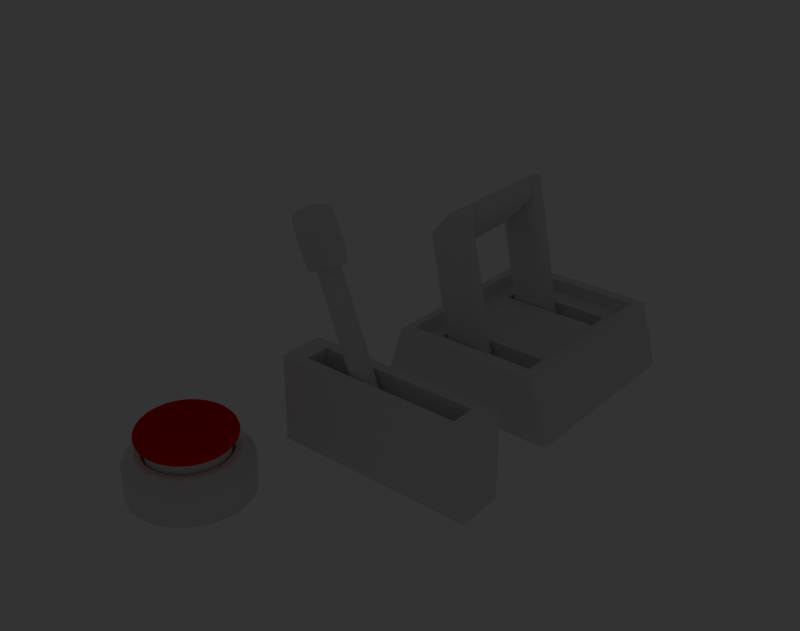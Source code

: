 # Source: Button_Lewers.blend  (saved by Blender 2.72.0; exported with 4.5.12 LTS)
import bpy
from mathutils import Matrix  # noqa: F401  (used for matrix-valued properties, if any)

bpy.ops.wm.read_factory_settings(use_empty=True)
scene = bpy.context.scene
scene.name = 'Scene'

# ---- collections
col_collection_1 = bpy.data.collections.new('Collection 1'); scene.collection.children.link(col_collection_1)

# ---- materials (node trees are filled in below, after node groups)
mat_material_001 = bpy.data.materials.new('Material.001')
mat_material_001.alpha_threshold = 0.0
mat_material_001.diffuse_color = (0.8, 0.09252, 0.1209, 1.0)
mat_material_001.roughness = 0.5
mat_material_001.line_color = (0.0, 0.0, 0.0, 1.0)
mat_material_002 = bpy.data.materials.new('Material.002')
mat_material_002.alpha_threshold = 0.0
mat_material_002.roughness = 0.5
mat_material_002.line_color = (0.0, 0.0, 0.0, 1.0)

# ---- material node trees
mat_material_001.use_nodes = True; mat_material_001.node_tree.nodes.clear()
_N = mat_material_001.node_tree.nodes; _L = mat_material_001.node_tree.links
n0 = _N.new('ShaderNodeOutputMaterial'); n0.name = 'Material Output'; n0.location = (300, 300)
n1 = _N.new('ShaderNodeEmission'); n1.name = 'Emission'; n1.location = (110, 300)
n1.inputs[0].default_value = (1.0, 0.1232, 0.1148, 1.0)
n1.inputs[1].default_value = 2.0
_L.new(n1.outputs[0], n0.inputs[0])
n0.is_active_output = True
mat_material_002.use_nodes = True; mat_material_002.node_tree.nodes.clear()
_N = mat_material_002.node_tree.nodes; _L = mat_material_002.node_tree.links
n0 = _N.new('ShaderNodeOutputMaterial'); n0.name = 'Material Output'; n0.location = (300, 300)
n1 = _N.new('ShaderNodeMixShader'); n1.name = 'Mix Shader'; n1.location = (110, 300)
n1.inputs[0].default_value = 1.0
n2 = _N.new('ShaderNodeBsdfGlass'); n2.name = 'Glass BSDF'; n2.location = (-90, 300)
n2.distribution = 'BECKMANN'
n2.inputs[0].default_value = (1.0, 0.005764, 0.0, 1.0)
n2.inputs[2].default_value = 1.45
n3 = _N.new('ShaderNodeBsdfTranslucent'); n3.name = 'Translucent BSDF'; n3.location = (-80, 300)
n3.inputs[0].default_value = (1.0, 0.0, 0.0, 1.0)
_L.new(n1.outputs[0], n0.inputs[0])
_L.new(n2.outputs[0], n1.inputs[1])
_L.new(n3.outputs[0], n1.inputs[2])
n0.is_active_output = True

# ---- world
world_world = bpy.data.worlds.new('World'); scene.world = world_world
world_world.color = (0.0331, 0.0331, 0.0331)
world_world.use_sun_shadow = False
world_world.sun_shadow_jitter_overblur = 0.0
world_world.cycles.sampling_method = 'MANUAL'
world_world.cycles.sample_map_resolution = 256

# ---- meshes
me_cube_007 = bpy.data.meshes.new('Cube.007')
me_cube_007.from_pydata([(0.7666, 1.161, 1.401), (-0.7666, 1.161, 0.9155), (0.7666, 1.161, 1.0), (-0.7666, 1.161, 0.515), (0.7666, 10.15, 1.401), (-0.7666, 10.15, 0.9155), (0.7666, 10.15, 1.0), (-0.7666, 10.15, 0.515), (0.7146, 1.08, 1.33), (-0.6956, 1.08, 0.8635), (0.6956, 1.08, 1.052), (-0.7146, 1.08, 0.5859), (0.7053, 10.24, 1.317), (-0.683, 10.24, 0.8542), (0.683, 10.24, 1.061), (-0.7053, 10.24, 0.5986), (0.7666, 1.161, 1.17), (-0.7666, 1.161, 0.6847), (0.7666, 10.15, 1.17), (-0.7666, 10.15, 0.6847), (-0.6786, 1.08, 0.6847), (0.6786, 1.08, 1.17), (0.6629, 10.24, 1.17), (-0.6629, 10.24, 0.6847), (0.7666, 9.965, 1.401), (-0.7666, 9.965, 0.9155), (0.7666, 9.965, 1.0), (-0.7666, 9.965, 0.515), (-0.7666, 9.965, 0.6847), (0.7666, 9.965, 1.17), (0.7666, 1.279, 1.401), (-0.7666, 1.279, 0.9155), (0.7666, 1.279, 1.0), (-0.7666, 1.279, 0.515), (0.7666, 1.279, 1.17), (-0.7666, 1.279, 0.6847), (0.7666, 1.161, 1.284), (-0.7666, 1.161, 0.7992), (0.7666, 10.15, 1.284), (-0.7666, 10.15, 0.7992), (-0.687, 1.08, 0.7734), (0.6965, 1.08, 1.249), (0.684, 10.24, 1.243), (-0.6729, 10.24, 0.7688), (-0.7666, 9.965, 0.7992), (0.7666, 9.965, 1.284), (-0.7666, 1.279, 0.7992), (0.7666, 1.279, 1.284), (0.0, 1.161, 1.158), (0.0, 1.161, 0.7575), (0.0, 10.15, 1.158), (0.0, 10.15, 0.7575), (-0.009492, 1.08, 0.819), (0.009492, 1.08, 1.097), (0.01118, 10.24, 1.086), (-0.01118, 10.24, 0.8299), (0.0, 9.965, 0.6732), (0.0, 9.965, 1.27), (0.0, 1.279, 0.6732), (0.0, 1.279, 1.27), (-0.3833, 1.161, 1.037), (-0.3833, 1.161, 0.6362), (-0.3833, 10.15, 1.037), (-0.3833, 10.15, 0.6362), (-0.362, 1.08, 0.7024), (-0.3431, 1.08, 0.98), (-0.3359, 10.24, 0.9699), (-0.3583, 10.24, 0.7142), (-0.3833, 9.965, 0.5409), (-0.3833, 9.965, 1.148), (-0.3833, 1.279, 0.5409), (-0.3833, 1.279, 1.148)], [], [(65, 60, 1, 9), (70, 61, 3, 33), (41, 36, 0, 8), (46, 37, 1, 31), (69, 62, 5, 25), (45, 38, 4, 24), (67, 63, 7, 15), (43, 39, 5, 13), (61, 64, 11, 3), (37, 40, 9, 1), (62, 66, 13, 5), (38, 42, 12, 4), (10, 2, 16, 21), (33, 3, 17, 35), (26, 6, 18, 29), (15, 7, 19, 23), (3, 11, 20, 17), (6, 14, 22, 18), (63, 68, 27, 7), (39, 44, 25, 5), (71, 69, 25, 31), (47, 45, 24, 30), (7, 27, 28, 19), (32, 26, 29, 34), (68, 70, 33, 27), (44, 46, 31, 25), (27, 33, 35, 28), (60, 71, 31, 1), (36, 47, 30, 0), (2, 32, 34, 16), (21, 16, 36, 41), (35, 17, 37, 46), (29, 18, 38, 45), (23, 19, 39, 43), (17, 20, 40, 37), (18, 22, 42, 38), (19, 28, 44, 39), (34, 29, 45, 47), (28, 35, 46, 44), (16, 34, 47, 36), (8, 0, 48, 53), (32, 2, 49, 58), (24, 4, 50, 57), (14, 6, 51, 55), (2, 10, 52, 49), (4, 12, 54, 50), (6, 26, 56, 51), (30, 24, 57, 59), (26, 32, 58, 56), (0, 30, 59, 48), (53, 48, 60, 65), (58, 49, 61, 70), (57, 50, 62, 69), (55, 51, 63, 67), (49, 52, 64, 61), (50, 54, 66, 62), (51, 56, 68, 63), (59, 57, 69, 71), (56, 58, 70, 68), (48, 59, 71, 60)])
me_cube_007.polygons.foreach_set('use_smooth', [True] * 60)
me_cube_007.use_remesh_preserve_volume = False
me_cube_007.use_remesh_preserve_attributes = False
me_cube_007.use_mirror_vertex_groups = False
me_cube_007.update()
me_cube_006 = bpy.data.meshes.new('Cube.006')
me_cube_006.from_pydata([(-1.0, -1.0, -1.0), (-1.0, 1.0, -1.0), (1.0, 1.0, -1.0), (1.0, -1.0, -1.0), (-1.0, -1.0, 1.0), (-1.0, 1.0, 1.0), (1.0, 1.0, 1.0), (1.0, -1.0, 1.0), (-1.146, -1.146, 1.035), (-1.146, 1.146, 1.035), (1.146, 1.146, 1.035), (1.146, -1.146, 1.035), (-1.146, -1.146, 0.4888), (-1.146, 1.146, 0.4888), (1.146, 1.146, 0.4888), (1.146, -1.146, 0.4888), (-1.146, -1.146, 0.496), (-1.146, 1.146, 0.496), (1.146, 1.146, 0.496), (1.146, -1.146, 0.496), (-1.146, -1.146, 1.03), (-1.146, 1.146, 1.03), (1.146, 1.146, 1.03), (1.146, -1.146, 1.03), (-0.873, 1.146, 1.035), (-0.873, -1.146, 1.035), (-0.873, 1.146, 0.4888), (-0.873, -1.146, 0.4888), (-0.873, 1.146, 0.496), (-0.873, -1.146, 0.496), (-0.873, 1.146, 1.03), (-0.873, -1.146, 1.03), (0.9006, 1.146, 1.035), (0.9006, -1.146, 0.4888), (0.9006, -1.146, 0.496), (0.9006, -1.146, 1.03), (0.9006, -1.146, 1.035), (0.9006, 1.146, 0.4888), (0.9006, 1.146, 0.496), (0.9006, 1.146, 1.03), (-1.146, 0.0, 1.035), (1.146, 0.0, 1.035), (-1.146, 0.0, 0.4888), (1.146, 0.0, 0.4888), (-1.146, 0.0, 0.496), (1.146, 0.0, 0.496), (-1.146, 0.0, 1.03), (1.146, 0.0, 1.03), (-0.8454, 0.0, 1.092), (-0.873, 0.0, 0.4888), (0.9006, 0.0, 0.4888), (0.9282, 0.0, 1.092), (-1.326, -1.325, 0.7631), (-1.326, 1.325, 0.7631), (1.325, 1.325, 0.7631), (1.325, -1.325, 0.7631), (-1.01, 1.325, 0.7631), (-1.01, -1.325, 0.7631), (1.041, 1.325, 0.7631), (1.041, -1.325, 0.7631), (-1.326, 0.0, 0.7631), (1.325, 0.0, 0.7631), (-1.0, 1.0, -1.0), (1.0, 1.0, -1.0), (1.0, -1.0, -1.0), (-1.0, -1.0, -1.0)], [], [(65, 62, 1, 0), (62, 63, 2, 1), (63, 64, 3, 2), (64, 65, 0, 3), (0, 1, 2, 3), (7, 6, 5, 4), (48, 24, 9, 40), (44, 17, 13, 42), (38, 18, 14, 37), (45, 19, 15, 43), (29, 16, 12, 27), (50, 43, 15, 33), (60, 53, 17, 44), (58, 54, 18, 38), (61, 55, 19, 45), (57, 52, 16, 29), (40, 9, 21, 46), (32, 10, 22, 39), (41, 11, 23, 47), (25, 8, 20, 31), (51, 32, 24, 48), (17, 28, 26, 13), (34, 29, 27, 33), (42, 49, 27, 12), (53, 56, 28, 17), (59, 57, 29, 34), (9, 24, 30, 21), (36, 25, 31, 35), (28, 38, 37, 26), (49, 50, 33, 27), (56, 58, 38, 28), (24, 32, 39, 30), (41, 10, 32, 51), (19, 34, 33, 15), (55, 59, 34, 19), (11, 36, 35, 23), (25, 48, 40, 8), (16, 44, 42, 12), (18, 45, 43, 14), (37, 14, 43, 50), (52, 60, 44, 16), (54, 61, 45, 18), (8, 40, 46, 20), (10, 41, 47, 22), (36, 51, 48, 25), (13, 26, 49, 42), (26, 37, 50, 49), (11, 41, 51, 36), (46, 21, 53, 60), (39, 22, 54, 58), (47, 23, 55, 61), (31, 20, 52, 57), (21, 30, 56, 53), (35, 31, 57, 59), (30, 39, 58, 56), (23, 35, 59, 55), (20, 46, 60, 52), (22, 47, 61, 54)])
me_cube_006.polygons.foreach_set('use_smooth', [True] * 58)
me_cube_006.use_remesh_preserve_volume = False
me_cube_006.use_remesh_preserve_attributes = False
me_cube_006.use_mirror_vertex_groups = False
me_cube_006.update()
me_sphere_002 = bpy.data.meshes.new('Sphere.002')
me_sphere_002.from_pydata([(0.2688, -0.2688, 0.03255), (-0.3801, 7.48e-08, 0.03255), (0.1454, -0.3511, 0.03255), (0.3801, 3.575e-08, 0.03255), (-0.316, -0.2112, 0.03255), (2.076e-07, -0.3801, 0.03255), (0.3728, 0.07415, 0.03255), (-0.3728, 0.07415, 0.03255), (-0.2688, 0.2688, 0.03255), (0.1454, 0.3511, 0.03255), (0.3728, -0.07415, 0.03255), (0.316, -0.2112, 0.03255), (-0.3511, -0.1454, 0.03255), (-0.3728, -0.07415, 0.03255), (0.3511, 0.1454, 0.03255), (2.962e-07, 0.3801, 0.03255), (-0.316, 0.2112, 0.03255), (0.316, 0.2112, 0.03255), (-0.2112, -0.316, 0.03255), (-0.1454, -0.3511, 0.03255), (0.2688, 0.2688, 0.03255), (-0.07415, 0.3728, 0.03255), (-0.2688, -0.2688, 0.03255), (-0.3511, 0.1454, 0.03255), (0.3511, -0.1454, 0.03255), (0.2112, 0.316, 0.03255), (0.07415, 0.3728, 0.03255), (-0.07415, -0.3728, 0.03255), (0.2112, -0.316, 0.03255), (-0.1454, 0.3511, 0.03255), (-0.2112, 0.316, 0.03255), (0.07415, -0.3728, 0.03255)], [], [(15, 26, 9, 25, 20, 17, 14, 6, 3, 10, 24, 11, 0, 28, 2, 31, 5, 27, 19, 18, 22, 4, 12, 13, 1, 7, 23, 16, 8, 30, 29, 21)])
me_sphere_002.materials.append(mat_material_001)
me_sphere_002.use_remesh_preserve_volume = False
me_sphere_002.use_remesh_preserve_attributes = False
me_sphere_002.use_mirror_vertex_groups = False
me_sphere_002.update()
me_sphere_001 = bpy.data.meshes.new('Sphere.001')
me_sphere_001.from_pydata([(-0.06694, 0.1616, 0.2953), (-0.03413, 0.08239, 0.305), (-0.2112, 0.316, 0.04556), (-0.2346, 0.3511, 0.07475), (-0.2491, 0.3728, 0.1064), (-0.254, 0.3801, 0.1394), (-0.2491, 0.3728, 0.1723), (-0.2346, 0.3511, 0.204), (-0.2112, 0.316, 0.2332), (-0.1796, 0.2688, 0.2587), (-0.1411, 0.2112, 0.2797), (-0.09719, 0.1454, 0.2953), (-0.04954, 0.07415, 0.305), (-0.2986, 0.2986, 0.07475), (-0.317, 0.317, 0.1064), (-0.3232, 0.3232, 0.1394), (-0.317, 0.317, 0.1723), (-0.2986, 0.2986, 0.204), (-0.2688, 0.2688, 0.2332), (-0.2286, 0.2286, 0.2587), (-0.1796, 0.1796, 0.2797), (-0.1237, 0.1237, 0.2953), (-0.06306, 0.06306, 0.305), (-0.316, 0.2112, 0.04556), (-0.3511, 0.2346, 0.07475), (-0.3728, 0.2491, 0.1064), (-0.3801, 0.254, 0.1394), (-0.3728, 0.2491, 0.1723), (-0.3511, 0.2346, 0.204), (-0.316, 0.2112, 0.2332), (-0.2688, 0.1796, 0.2587), (-0.2112, 0.1411, 0.2797), (-0.1454, 0.09719, 0.2953), (-0.07415, 0.04955, 0.305), (-0.3511, 0.1454, 0.04556), (-0.3902, 0.1616, 0.07475), (-0.4142, 0.1716, 0.1064), (-0.4223, 0.1749, 0.1394), (-0.4142, 0.1716, 0.1723), (-0.3902, 0.1616, 0.204), (-0.3511, 0.1454, 0.2332), (-0.2986, 0.1237, 0.2587), (-0.2346, 0.09719, 0.2797), (-0.1616, 0.06694, 0.2953), (-0.08239, 0.03413, 0.305), (-0.4142, 0.08239, 0.07475), (-0.4397, 0.08746, 0.1064), (-0.4483, 0.08918, 0.1394), (-0.4397, 0.08746, 0.1723), (-0.4142, 0.08239, 0.204), (-0.3728, 0.07415, 0.2332), (-0.317, 0.06306, 0.2587), (-0.2491, 0.04954, 0.2797), (-0.1716, 0.03413, 0.2953), (-0.08746, 0.0174, 0.305), (-0.4223, 7.48e-08, 0.07475), (-0.4483, 7.48e-08, 0.1064), (-0.4571, 7.48e-08, 0.1394), (-0.4483, 7.48e-08, 0.1723), (-0.4223, 7.48e-08, 0.204), (-0.3801, 7.48e-08, 0.2332), (-0.3232, 7.48e-08, 0.2587), (-0.254, 7.48e-08, 0.2797), (-0.1749, 7.48e-08, 0.2953), (-0.08918, 7.48e-08, 0.305), (-0.09719, 0.2346, 0.2797), (-0.1237, 0.2986, 0.2587), (-0.1454, 0.3511, 0.2332), (-0.1616, 0.3902, 0.204), (-0.1716, 0.4142, 0.1723), (-0.1749, 0.4223, 0.1394), (-0.1716, 0.4142, 0.1064), (-0.1616, 0.3902, 0.07475), (-0.1454, 0.3511, 0.04556), (-0.0174, 0.08747, 0.305), (-0.03413, 0.1716, 0.2953), (-0.04954, 0.2491, 0.2797), (-0.06306, 0.317, 0.2587), (-0.07415, 0.3728, 0.2332), (-0.08239, 0.4142, 0.204), (-0.08746, 0.4397, 0.1723), (-0.08918, 0.4483, 0.1394), (-0.08746, 0.4397, 0.1064), (-0.08239, 0.4142, 0.07475), (-0.07415, 0.3728, 0.04556), (2.928e-07, 0.08918, 0.305), (2.894e-07, 0.1749, 0.2953), (2.86e-07, 0.254, 0.2797), (2.894e-07, 0.3232, 0.2587), (2.962e-07, 0.3801, 0.2332), (2.689e-07, 0.4223, 0.204), (3.234e-07, 0.4483, 0.1723), (3.166e-07, 0.4571, 0.1394), (3.234e-07, 0.4483, 0.1064), (2.485e-07, 0.4223, 0.07475), (2.962e-07, 0.3801, 0.04556), (0.0174, 0.08747, 0.305), (0.03413, 0.1716, 0.2953), (0.04955, 0.2491, 0.2797), (0.06306, 0.317, 0.2587), (0.07415, 0.3728, 0.2332), (0.08239, 0.4142, 0.204), (0.08747, 0.4397, 0.1723), (0.08918, 0.4483, 0.1394), (0.08747, 0.4397, 0.1064), (0.08239, 0.4142, 0.07475), (0.07415, 0.3728, 0.04556), (0.03413, 0.08239, 0.305), (0.06694, 0.1616, 0.2953), (0.09719, 0.2346, 0.2797), (0.1237, 0.2986, 0.2587), (0.1454, 0.3511, 0.2332), (0.1616, 0.3902, 0.204), (0.1716, 0.4142, 0.1723), (0.1749, 0.4223, 0.1394), (0.1716, 0.4142, 0.1064), (0.1616, 0.3902, 0.07475), (0.04955, 0.07415, 0.305), (0.09719, 0.1454, 0.2953), (0.1411, 0.2112, 0.2797), (0.1796, 0.2688, 0.2587), (0.2112, 0.316, 0.2332), (0.2346, 0.3511, 0.204), (0.2491, 0.3728, 0.1723), (0.254, 0.3801, 0.1394), (0.2491, 0.3728, 0.1064), (0.2346, 0.3511, 0.07475), (0.2112, 0.316, 0.04556), (0.06306, 0.06306, 0.305), (0.1237, 0.1237, 0.2953), (0.1796, 0.1796, 0.2797), (0.2286, 0.2286, 0.2587), (0.2688, 0.2688, 0.2332), (0.2986, 0.2986, 0.204), (0.317, 0.317, 0.1723), (0.3232, 0.3232, 0.1394), (0.317, 0.317, 0.1064), (0.2986, 0.2986, 0.07475), (0.2688, 0.2688, 0.04556), (0.07415, 0.04955, 0.305), (0.1454, 0.09719, 0.2953), (0.2112, 0.1411, 0.2797), (0.2688, 0.1796, 0.2587), (0.316, 0.2112, 0.2332), (0.3511, 0.2346, 0.204), (0.3728, 0.2491, 0.1723), (0.3801, 0.254, 0.1394), (0.3728, 0.2491, 0.1064), (0.3511, 0.2346, 0.07475), (0.316, 0.2112, 0.04556), (0.08239, 0.03413, 0.305), (0.1616, 0.06694, 0.2953), (0.2346, 0.09719, 0.2797), (0.2986, 0.1237, 0.2587), (0.3511, 0.1454, 0.2332), (0.3902, 0.1616, 0.204), (0.4142, 0.1716, 0.1723), (0.4223, 0.1749, 0.1394), (0.4142, 0.1716, 0.1064), (0.3902, 0.1616, 0.07475), (0.08747, 0.0174, 0.305), (0.1716, 0.03413, 0.2953), (0.2491, 0.04954, 0.2797), (0.317, 0.06306, 0.2587), (0.3728, 0.07415, 0.2332), (0.4142, 0.08239, 0.204), (0.4397, 0.08746, 0.1723), (0.4483, 0.08918, 0.1394), (0.4397, 0.08746, 0.1064), (0.4142, 0.08239, 0.07475), (0.08918, 7.151e-08, 0.305), (0.1749, 9.365e-08, 0.2953), (0.254, 8.683e-08, 0.2797), (0.3232, 6.299e-08, 0.2587), (0.3801, 3.575e-08, 0.2332), (0.4223, 1.039e-07, 0.204), (0.4483, 3.575e-08, 0.1723), (0.4571, 2.894e-08, 0.1394), (0.4483, 3.575e-08, 0.1064), (0.4223, 1.039e-07, 0.07475), (0.3801, 3.575e-08, 0.04556), (-0.316, -0.2112, 0.04556), (2.076e-07, -0.3801, 0.04556), (0.3728, 0.07415, 0.04556), (0.08747, -0.0174, 0.305), (0.1716, -0.03413, 0.2953), (0.2491, -0.04954, 0.2797), (0.317, -0.06306, 0.2587), (0.3728, -0.07415, 0.2332), (0.4142, -0.08239, 0.204), (0.4397, -0.08746, 0.1723), (0.4483, -0.08918, 0.1394), (0.4397, -0.08746, 0.1064), (0.4142, -0.08239, 0.07475), (0.3511, 0.1454, 0.04556), (-0.3728, 0.07415, 0.04556), (0.08239, -0.03413, 0.305), (0.1616, -0.06694, 0.2953), (0.2346, -0.09719, 0.2797), (0.2986, -0.1237, 0.2587), (0.3511, -0.1454, 0.2332), (0.3902, -0.1616, 0.204), (0.4142, -0.1716, 0.1723), (0.4223, -0.1749, 0.1394), (0.4142, -0.1716, 0.1064), (0.3902, -0.1616, 0.07475), (0.3511, -0.1454, 0.04556), (-0.2688, 0.2688, 0.04556), (0.07415, -0.04954, 0.305), (0.1454, -0.09719, 0.2953), (0.2112, -0.1411, 0.2797), (0.2688, -0.1796, 0.2587), (0.316, -0.2112, 0.2332), (0.3511, -0.2346, 0.204), (0.3728, -0.2491, 0.1723), (0.3801, -0.254, 0.1394), (0.3728, -0.2491, 0.1064), (0.3511, -0.2346, 0.07475), (-0.3801, 7.48e-08, 0.04556), (0.06306, -0.06306, 0.305), (0.1237, -0.1237, 0.2953), (0.1796, -0.1796, 0.2797), (0.2286, -0.2286, 0.2587), (0.2688, -0.2688, 0.2332), (0.2986, -0.2986, 0.204), (0.317, -0.317, 0.1723), (0.3232, -0.3232, 0.1394), (0.317, -0.317, 0.1064), (0.2986, -0.2986, 0.07475), (0.1454, 0.3511, 0.04556), (0.2688, -0.2688, 0.04556), (0.04955, -0.07415, 0.305), (0.09719, -0.1454, 0.2953), (0.1411, -0.2112, 0.2797), (0.1796, -0.2688, 0.2587), (0.2112, -0.316, 0.2332), (0.2346, -0.3511, 0.204), (0.2491, -0.3728, 0.1723), (0.254, -0.3801, 0.1394), (0.2491, -0.3728, 0.1064), (0.2346, -0.3511, 0.07475), (0.2112, -0.316, 0.04556), (0.3728, -0.07415, 0.04556), (0.03413, -0.08239, 0.305), (0.06694, -0.1616, 0.2953), (0.09719, -0.2346, 0.2797), (0.1237, -0.2986, 0.2587), (0.1454, -0.3511, 0.2332), (0.1616, -0.3902, 0.204), (0.1716, -0.4142, 0.1723), (0.1749, -0.4223, 0.1394), (0.1716, -0.4142, 0.1064), (0.1616, -0.3902, 0.07475), (0.1454, -0.3511, 0.04556), (-0.3728, -0.07415, 0.04556), (0.316, -0.2112, 0.04556), (0.0174, -0.08746, 0.305), (0.03413, -0.1716, 0.2953), (0.04955, -0.2491, 0.2797), (0.06306, -0.317, 0.2587), (0.07415, -0.3728, 0.2332), (0.08239, -0.4142, 0.204), (0.08747, -0.4397, 0.1723), (0.08918, -0.4483, 0.1394), (0.08747, -0.4397, 0.1064), (0.08239, -0.4142, 0.07475), (0.07415, -0.3728, 0.04556), (-0.3511, -0.1454, 0.04556), (2.86e-07, -0.08918, 0.305), (2.724e-07, -0.1749, 0.2953), (2.724e-07, -0.254, 0.2797), (2.281e-07, -0.3232, 0.2587), (2.076e-07, -0.3801, 0.2332), (2.894e-07, -0.4223, 0.204), (1.872e-07, -0.4483, 0.1723), (2.076e-07, -0.4571, 0.1394), (1.872e-07, -0.4483, 0.1064), (2.894e-07, -0.4223, 0.07475), (-0.0174, -0.08746, 0.305), (-0.03413, -0.1716, 0.2953), (-0.04954, -0.2491, 0.2797), (-0.06306, -0.317, 0.2587), (-0.07415, -0.3728, 0.2332), (-0.08239, -0.4142, 0.204), (-0.08746, -0.4397, 0.1723), (-0.08918, -0.4483, 0.1394), (-0.08746, -0.4397, 0.1064), (-0.08239, -0.4142, 0.07475), (-0.07415, -0.3728, 0.04556), (-0.03413, -0.08239, 0.305), (-0.06694, -0.1616, 0.2953), (-0.09719, -0.2346, 0.2797), (-0.1237, -0.2986, 0.2587), (-0.1454, -0.3511, 0.2332), (-0.1616, -0.3902, 0.204), (-0.1716, -0.4142, 0.1723), (-0.1749, -0.4223, 0.1394), (-0.1716, -0.4142, 0.1064), (-0.1616, -0.3902, 0.07475), (-0.1454, -0.3511, 0.04556), (-0.04954, -0.07415, 0.305), (-0.09719, -0.1454, 0.2953), (-0.1411, -0.2112, 0.2797), (-0.1796, -0.2688, 0.2587), (-0.2112, -0.316, 0.2332), (-0.2346, -0.3511, 0.204), (-0.2491, -0.3728, 0.1723), (-0.254, -0.3801, 0.1394), (-0.2491, -0.3728, 0.1064), (-0.2346, -0.3511, 0.07475), (-0.2112, -0.316, 0.04556), (-0.06306, -0.06306, 0.305), (-0.1237, -0.1237, 0.2953), (-0.1796, -0.1796, 0.2797), (-0.2286, -0.2286, 0.2587), (-0.2688, -0.2688, 0.2332), (-0.2986, -0.2986, 0.204), (-0.317, -0.317, 0.1723), (-0.3232, -0.3232, 0.1394), (-0.317, -0.317, 0.1064), (-0.2986, -0.2986, 0.07475), (-0.2688, -0.2688, 0.04556), (-0.07415, -0.04954, 0.305), (-0.1454, -0.09719, 0.2953), (-0.2112, -0.1411, 0.2797), (-0.2688, -0.1796, 0.2587), (-0.316, -0.2112, 0.2332), (-0.3511, -0.2346, 0.204), (-0.3728, -0.2491, 0.1723), (-0.3801, -0.254, 0.1394), (-0.3728, -0.2491, 0.1064), (-0.3511, -0.2346, 0.07475), (1.548e-07, 1.781e-08, 0.3082), (-0.08239, -0.03413, 0.305), (-0.1616, -0.06694, 0.2953), (-0.2346, -0.09719, 0.2797), (-0.2986, -0.1237, 0.2587), (-0.3511, -0.1454, 0.2332), (-0.3902, -0.1616, 0.204), (-0.4142, -0.1716, 0.1723), (-0.4223, -0.1749, 0.1394), (-0.4142, -0.1716, 0.1064), (-0.3902, -0.1616, 0.07475), (-0.08746, -0.0174, 0.305), (-0.1716, -0.03413, 0.2953), (-0.2491, -0.04954, 0.2797), (-0.317, -0.06306, 0.2587), (-0.3728, -0.07415, 0.2332), (-0.4142, -0.08239, 0.204), (-0.4397, -0.08746, 0.1723), (-0.4483, -0.08918, 0.1394), (-0.4397, -0.08746, 0.1064), (-0.4142, -0.08239, 0.07475)], [], [(103, 102, 113, 114), (104, 103, 114, 115), (20, 21, 11, 10), (99, 98, 109, 110), (100, 99, 110, 111), (87, 86, 97, 98), (93, 92, 103, 104), (89, 88, 99, 100), (18, 19, 9, 8), (91, 90, 101, 102), (86, 85, 96, 97), (92, 91, 102, 103), (88, 87, 98, 99), (90, 89, 100, 101), (76, 75, 86, 87), (82, 81, 92, 93), (78, 77, 88, 89), (16, 17, 7, 6), (80, 79, 90, 91), (75, 74, 85, 86), (81, 80, 91, 92), (77, 76, 87, 88), (14, 15, 5, 4), (79, 78, 89, 90), (65, 0, 75, 76), (71, 70, 81, 82), (67, 66, 77, 78), (69, 68, 79, 80), (0, 1, 74, 75), (70, 69, 80, 81), (66, 65, 76, 77), (68, 67, 78, 79), (10, 11, 0, 65), (4, 5, 70, 71), (8, 9, 66, 67), (6, 7, 68, 69), (11, 12, 1, 0), (5, 6, 69, 70), (9, 10, 65, 66), (7, 8, 67, 68), (21, 22, 12, 11), (19, 20, 10, 9), (17, 18, 8, 7), (15, 16, 6, 5), (13, 14, 4, 3), (31, 32, 21, 20), (29, 30, 19, 18), (27, 28, 17, 16), (25, 26, 15, 14), (32, 33, 22, 21), (30, 31, 20, 19), (28, 29, 18, 17), (26, 27, 16, 15), (24, 25, 14, 13), (42, 43, 32, 31), (40, 41, 30, 29), (38, 39, 28, 27), (36, 37, 26, 25), (34, 35, 24, 23), (43, 44, 33, 32), (41, 42, 31, 30), (39, 40, 29, 28), (37, 38, 27, 26), (35, 36, 25, 24), (52, 53, 43, 42), (50, 51, 41, 40), (48, 49, 39, 38), (46, 47, 37, 36), (53, 54, 44, 43), (51, 52, 42, 41), (49, 50, 40, 39), (47, 48, 38, 37), (45, 46, 36, 35), (57, 58, 48, 47), (55, 56, 46, 45), (62, 63, 53, 52), (60, 61, 51, 50), (58, 59, 49, 48), (56, 57, 47, 46), (63, 64, 54, 53), (61, 62, 52, 51), (59, 60, 50, 49), (105, 104, 115, 116), (95, 94, 105, 106), (94, 93, 104, 105), (84, 83, 94, 95), (83, 82, 93, 94), (73, 72, 83, 84), (72, 71, 82, 83), (2, 3, 72, 73), (3, 4, 71, 72), (98, 97, 108, 109), (101, 100, 111, 112), (102, 101, 112, 113), (254, 352, 55, 218), (97, 96, 107, 108), (267, 342, 352, 254), (116, 115, 125, 126), (114, 113, 123, 124), (112, 111, 121, 122), (110, 109, 119, 120), (108, 107, 117, 118), (181, 331, 342, 267), (115, 114, 124, 125), (113, 112, 122, 123), (111, 110, 120, 121), (109, 108, 118, 119), (321, 320, 331, 181), (126, 125, 136, 137), (124, 123, 134, 135), (122, 121, 132, 133), (120, 119, 130, 131), (118, 117, 128, 129), (127, 126, 137, 138), (125, 124, 135, 136), (123, 122, 133, 134), (121, 120, 131, 132), (119, 118, 129, 130), (137, 136, 147, 148), (135, 134, 145, 146), (133, 132, 143, 144), (131, 130, 141, 142), (129, 128, 139, 140), (138, 137, 148, 149), (136, 135, 146, 147), (134, 133, 144, 145), (132, 131, 142, 143), (130, 129, 140, 141), (148, 147, 158, 159), (146, 145, 156, 157), (144, 143, 154, 155), (142, 141, 152, 153), (140, 139, 150, 151), (147, 146, 157, 158), (145, 144, 155, 156), (143, 142, 153, 154), (141, 140, 151, 152), (182, 277, 287, 288), (159, 158, 168, 169), (157, 156, 166, 167), (155, 154, 164, 165), (153, 152, 162, 163), (151, 150, 160, 161), (158, 157, 167, 168), (156, 155, 165, 166), (154, 153, 163, 164), (152, 151, 161, 162), (169, 168, 178, 179), (167, 166, 176, 177), (165, 164, 174, 175), (163, 162, 172, 173), (255, 217, 228, 230), (161, 160, 170, 171), (168, 167, 177, 178), (166, 165, 175, 176), (164, 163, 173, 174), (162, 161, 171, 172), (230, 228, 240, 241), (242, 193, 205, 206), (179, 178, 192, 193), (177, 176, 190, 191), (175, 174, 188, 189), (173, 172, 186, 187), (194, 159, 169, 183), (171, 170, 184, 185), (180, 179, 193, 242), (178, 177, 191, 192), (176, 175, 189, 190), (174, 173, 187, 188), (172, 171, 185, 186), (183, 169, 179, 180), (229, 116, 126, 127), (193, 192, 204, 205), (191, 190, 202, 203), (189, 188, 200, 201), (187, 186, 198, 199), (23, 24, 13, 207), (185, 184, 196, 197), (106, 105, 116, 229), (192, 191, 203, 204), (190, 189, 201, 202), (188, 187, 199, 200), (186, 185, 197, 198), (207, 13, 3, 2), (218, 55, 45, 195), (205, 204, 216, 217), (203, 202, 214, 215), (201, 200, 212, 213), (199, 198, 210, 211), (197, 196, 208, 209), (204, 203, 215, 216), (202, 201, 213, 214), (200, 199, 211, 212), (198, 197, 209, 210), (217, 216, 227, 228), (215, 214, 225, 226), (213, 212, 223, 224), (211, 210, 221, 222), (209, 208, 219, 220), (216, 215, 226, 227), (214, 213, 224, 225), (212, 211, 222, 223), (210, 209, 220, 221), (228, 227, 239, 240), (226, 225, 237, 238), (224, 223, 235, 236), (222, 221, 233, 234), (220, 219, 231, 232), (227, 226, 238, 239), (225, 224, 236, 237), (223, 222, 234, 235), (221, 220, 232, 233), (240, 239, 251, 252), (238, 237, 249, 250), (236, 235, 247, 248), (234, 233, 245, 246), (232, 231, 243, 244), (241, 240, 252, 253), (239, 238, 250, 251), (237, 236, 248, 249), (235, 234, 246, 247), (233, 232, 244, 245), (252, 251, 264, 265), (250, 249, 262, 263), (248, 247, 260, 261), (246, 245, 258, 259), (244, 243, 256, 257), (253, 252, 265, 266), (251, 250, 263, 264), (249, 248, 261, 262), (247, 246, 259, 260), (245, 244, 257, 258), (265, 264, 276, 277), (263, 262, 274, 275), (261, 260, 272, 273), (259, 258, 270, 271), (257, 256, 268, 269), (264, 263, 275, 276), (262, 261, 273, 274), (260, 259, 271, 272), (258, 257, 269, 270), (277, 276, 286, 287), (275, 274, 284, 285), (273, 272, 282, 283), (271, 270, 280, 281), (269, 268, 278, 279), (276, 275, 285, 286), (274, 273, 283, 284), (272, 271, 281, 282), (270, 269, 279, 280), (287, 286, 297, 298), (285, 284, 295, 296), (283, 282, 293, 294), (281, 280, 291, 292), (279, 278, 289, 290), (288, 287, 298, 299), (286, 285, 296, 297), (284, 283, 294, 295), (282, 281, 292, 293), (280, 279, 290, 291), (298, 297, 308, 309), (296, 295, 306, 307), (294, 293, 304, 305), (292, 291, 302, 303), (290, 289, 300, 301), (299, 298, 309, 310), (297, 296, 307, 308), (295, 294, 305, 306), (293, 292, 303, 304), (291, 290, 301, 302), (309, 308, 319, 320), (307, 306, 317, 318), (305, 304, 315, 316), (303, 302, 313, 314), (301, 300, 311, 312), (310, 309, 320, 321), (308, 307, 318, 319), (306, 305, 316, 317), (304, 303, 314, 315), (302, 301, 312, 313), (320, 319, 330, 331), (318, 317, 328, 329), (316, 315, 326, 327), (314, 313, 324, 325), (312, 311, 322, 323), (319, 318, 329, 330), (317, 316, 327, 328), (315, 314, 325, 326), (313, 312, 323, 324), (331, 330, 341, 342), (329, 328, 339, 340), (327, 326, 337, 338), (325, 324, 335, 336), (323, 322, 333, 334), (330, 329, 340, 341), (328, 327, 338, 339), (326, 325, 336, 337), (324, 323, 334, 335), (342, 341, 351, 352), (340, 339, 349, 350), (338, 337, 347, 348), (336, 335, 345, 346), (334, 333, 343, 344), (341, 340, 350, 351), (339, 338, 348, 349), (337, 336, 346, 347), (335, 334, 344, 345), (64, 332, 54), (54, 332, 44), (44, 332, 33), (33, 332, 22), (22, 332, 12), (12, 332, 1), (1, 332, 74), (74, 332, 85), (85, 332, 96), (96, 332, 107), (107, 332, 117), (117, 332, 128), (128, 332, 139), (139, 332, 150), (150, 332, 160), (266, 265, 277, 182), (160, 332, 170), (206, 205, 217, 255), (170, 332, 184), (149, 148, 159, 194), (184, 332, 196), (195, 45, 35, 34), (196, 332, 208), (208, 332, 219), (219, 332, 231), (231, 332, 243), (243, 332, 256), (256, 332, 268), (268, 332, 278), (278, 332, 289), (289, 332, 300), (300, 332, 311), (311, 332, 322), (322, 332, 333), (333, 332, 343), (343, 332, 64), (352, 351, 56, 55), (350, 349, 58, 57), (348, 347, 60, 59), (346, 345, 62, 61), (344, 343, 64, 63), (351, 350, 57, 56), (349, 348, 59, 58), (347, 346, 61, 60), (345, 344, 63, 62)])
me_sphere_001.polygons.foreach_set('use_smooth', [True] * 352)
me_sphere_001.materials.append(mat_material_002)
me_sphere_001.use_remesh_preserve_volume = False
me_sphere_001.use_remesh_preserve_attributes = False
me_sphere_001.use_mirror_vertex_groups = False
me_sphere_001.update()
me_sphere = bpy.data.meshes.new('Sphere')
me_sphere.from_pydata([(0.2688, -0.2688, 0.03255), (-0.3801, 7.48e-08, 0.03255), (0.1454, -0.3511, 0.03255), (0.3801, 3.575e-08, 0.03255), (-0.316, -0.2112, 0.03255), (2.076e-07, -0.3801, 0.03255), (0.3728, 0.07415, 0.03255), (-0.3728, 0.07415, 0.03255), (-0.2688, 0.2688, 0.03255), (0.1454, 0.3511, 0.03255), (0.3728, -0.07415, 0.03255), (0.316, -0.2112, 0.03255), (-0.3511, -0.1454, 0.03255), (-0.3728, -0.07415, 0.03255), (0.3511, 0.1454, 0.03255), (2.962e-07, 0.3801, 0.03255), (-0.316, 0.2112, 0.03255), (0.316, 0.2112, 0.03255), (-0.2112, -0.316, 0.03255), (-0.1454, -0.3511, 0.03255), (0.2688, 0.2688, 0.03255), (-0.07415, 0.3728, 0.03255), (-0.2688, -0.2688, 0.03255), (-0.3511, 0.1454, 0.03255), (0.3511, -0.1454, 0.03255), (0.2112, 0.316, 0.03255), (0.07415, 0.3728, 0.03255), (-0.07415, -0.3728, 0.03255), (0.2112, -0.316, 0.03255), (-0.3728, -0.07415, -0.1737), (-0.3511, -0.1454, -0.1737), (-0.316, -0.2112, -0.1737), (-0.2688, -0.2688, -0.1737), (-0.2112, -0.316, -0.1737), (-0.1454, -0.3511, -0.1737), (-0.07415, -0.3728, -0.1737), (2.076e-07, -0.3801, -0.1737), (0.07415, -0.3728, -0.1737), (0.1454, -0.3511, -0.1737), (0.2112, -0.316, -0.1737), (0.2688, -0.2688, -0.1737), (0.316, -0.2112, -0.1737), (0.3511, -0.1454, -0.1737), (0.3728, -0.07415, -0.1737), (0.3801, 3.575e-08, -0.1737), (0.3728, 0.07415, -0.1737), (0.3511, 0.1454, -0.1737), (0.316, 0.2112, -0.1737), (0.2688, 0.2688, -0.1737), (-0.1454, 0.3511, 0.03255), (0.2112, 0.316, -0.1737), (0.1454, 0.3511, -0.1737), (0.07415, 0.3728, -0.1737), (2.962e-07, 0.3801, -0.1737), (-0.2112, 0.316, 0.03255), (-0.07415, 0.3728, -0.1737), (-0.1454, 0.3511, -0.1737), (-0.2112, 0.316, -0.1737), (-0.2688, 0.2688, -0.1737), (0.07415, -0.3728, 0.03255), (-0.316, 0.2112, -0.1737), (-0.3511, 0.1454, -0.1737), (-0.3728, 0.07415, -0.1737), (-0.3801, 7.48e-08, -0.1737), (0.07415, -0.3728, -0.1711), (-0.2112, 0.316, -0.1711), (-0.1454, 0.3511, -0.1711), (0.2112, -0.316, -0.1711), (-0.07415, -0.3728, -0.1711), (0.07415, 0.3728, -0.1711), (0.2112, 0.316, -0.1711), (0.3511, -0.1454, -0.1711), (-0.3511, 0.1454, -0.1711), (-0.2688, -0.2688, -0.1711), (-0.07415, 0.3728, -0.1711), (0.2688, 0.2688, -0.1711), (-0.1454, -0.3511, -0.1711), (-0.2112, -0.316, -0.1711), (0.316, 0.2112, -0.1711), (-0.316, 0.2112, -0.1711), (2.962e-07, 0.3801, -0.1711), (0.3511, 0.1454, -0.1711), (-0.3728, -0.07415, -0.1711), (-0.3511, -0.1454, -0.1711), (0.316, -0.2112, -0.1711), (0.3728, -0.07415, -0.1711), (0.1454, 0.3511, -0.1711), (-0.2688, 0.2688, -0.1711), (-0.3728, 0.07415, -0.1711), (0.3728, 0.07415, -0.1711), (2.076e-07, -0.3801, -0.1711), (-0.316, -0.2112, -0.1711), (0.3801, 3.575e-08, -0.1711), (0.1454, -0.3511, -0.1711), (-0.3801, 7.48e-08, -0.1711), (0.2688, -0.2688, -0.1711), (0.07415, -0.3728, -0.1444), (-0.2112, 0.316, -0.1444), (-0.1454, 0.3511, -0.1444), (0.2112, -0.316, -0.1444), (-0.07415, -0.3728, -0.1444), (0.07415, 0.3728, -0.1444), (0.2112, 0.316, -0.1444), (0.3511, -0.1454, -0.1444), (-0.3511, 0.1454, -0.1444), (-0.2688, -0.2688, -0.1444), (-0.07415, 0.3728, -0.1444), (0.2688, 0.2688, -0.1444), (-0.1454, -0.3511, -0.1444), (-0.2112, -0.316, -0.1444), (0.316, 0.2112, -0.1444), (-0.316, 0.2112, -0.1444), (2.962e-07, 0.3801, -0.1444), (0.3511, 0.1454, -0.1444), (-0.3728, -0.07415, -0.1444), (-0.3511, -0.1454, -0.1444), (0.316, -0.2112, -0.1444), (0.3728, -0.07415, -0.1444), (0.1454, 0.3511, -0.1444), (-0.2688, 0.2688, -0.1444), (-0.3728, 0.07415, -0.1444), (0.3728, 0.07415, -0.1444), (2.076e-07, -0.3801, -0.1444), (-0.316, -0.2112, -0.1444), (0.3801, 3.575e-08, -0.1444), (0.1454, -0.3511, -0.1444), (-0.3801, 7.48e-08, -0.1444), (0.2688, -0.2688, -0.1444)], [], [(73, 91, 31, 32), (79, 87, 58, 60), (69, 86, 51, 52), (89, 92, 44, 45), (87, 65, 57, 58), (65, 66, 56, 57), (92, 85, 43, 44), (90, 68, 35, 36), (95, 67, 39, 40), (76, 77, 33, 34), (68, 76, 34, 35), (85, 71, 42, 43), (88, 72, 61, 62), (75, 78, 47, 48), (67, 93, 38, 39), (71, 84, 41, 42), (93, 64, 37, 38), (77, 73, 32, 33), (72, 79, 60, 61), (78, 81, 46, 47), (80, 69, 52, 53), (84, 95, 40, 41), (82, 94, 63, 29), (83, 82, 29, 30), (91, 83, 30, 31), (94, 88, 62, 63), (81, 89, 45, 46), (64, 90, 36, 37), (86, 70, 50, 51), (70, 75, 48, 50), (66, 74, 55, 56), (74, 80, 53, 55), (30, 29, 63, 62, 61, 60, 58, 57, 56, 55, 53, 52, 51, 50, 48, 47, 46, 45, 44, 43, 42, 41, 40, 39, 38, 37, 36, 35, 34, 33, 32, 31), (105, 123, 91, 73), (111, 119, 87, 79), (101, 118, 86, 69), (121, 124, 92, 89), (119, 97, 65, 87), (97, 98, 66, 65), (124, 117, 85, 92), (122, 100, 68, 90), (127, 99, 67, 95), (108, 109, 77, 76), (100, 108, 76, 68), (117, 103, 71, 85), (120, 104, 72, 88), (107, 110, 78, 75), (99, 125, 93, 67), (103, 116, 84, 71), (125, 96, 64, 93), (109, 105, 73, 77), (104, 111, 79, 72), (110, 113, 81, 78), (112, 101, 69, 80), (116, 127, 95, 84), (114, 126, 94, 82), (115, 114, 82, 83), (123, 115, 83, 91), (126, 120, 88, 94), (113, 121, 89, 81), (96, 122, 90, 64), (118, 102, 70, 86), (102, 107, 75, 70), (98, 106, 74, 66), (106, 112, 80, 74), (22, 4, 123, 105), (16, 8, 119, 111), (26, 9, 118, 101), (6, 3, 124, 121), (8, 54, 97, 119), (54, 49, 98, 97), (3, 10, 117, 124), (5, 27, 100, 122), (0, 28, 99, 127), (19, 18, 109, 108), (27, 19, 108, 100), (10, 24, 103, 117), (7, 23, 104, 120), (20, 17, 110, 107), (28, 2, 125, 99), (24, 11, 116, 103), (2, 59, 96, 125), (18, 22, 105, 109), (23, 16, 111, 104), (17, 14, 113, 110), (15, 26, 101, 112), (11, 0, 127, 116), (13, 1, 126, 114), (12, 13, 114, 115), (4, 12, 115, 123), (1, 7, 120, 126), (14, 6, 121, 113), (59, 5, 122, 96), (9, 25, 102, 118), (25, 20, 107, 102), (49, 21, 106, 98), (21, 15, 112, 106)])
me_sphere.polygons.foreach_set('use_smooth', [True] * 97)
me_sphere.use_remesh_preserve_volume = False
me_sphere.use_remesh_preserve_attributes = False
me_sphere.use_mirror_vertex_groups = False
me_sphere.update()
me_cylinder = bpy.data.meshes.new('Cylinder')
me_cylinder.from_pydata([(0.0, 1.0, -1.0), (0.0, 1.0, 1.0), (0.1951, 0.9808, -1.0), (0.1951, 0.9808, 1.0), (0.3827, 0.9239, -1.0), (0.3827, 0.9239, 1.0), (0.5556, 0.8315, -1.0), (0.5556, 0.8315, 1.0), (0.7071, 0.7071, -1.0), (0.7071, 0.7071, 1.0), (0.8315, 0.5556, -1.0), (0.8315, 0.5556, 1.0), (0.9239, 0.3827, -1.0), (0.9239, 0.3827, 1.0), (0.9808, 0.1951, -1.0), (0.9808, 0.1951, 1.0), (1.0, 7.55e-08, -1.0), (1.0, 7.55e-08, 1.0), (0.9808, -0.1951, -1.0), (0.9808, -0.1951, 1.0), (0.9239, -0.3827, -1.0), (0.9239, -0.3827, 1.0), (0.8315, -0.5556, -1.0), (0.8315, -0.5556, 1.0), (0.7071, -0.7071, -1.0), (0.7071, -0.7071, 1.0), (0.5556, -0.8315, -1.0), (0.5556, -0.8315, 1.0), (0.3827, -0.9239, -1.0), (0.3827, -0.9239, 1.0), (0.1951, -0.9808, -1.0), (0.1951, -0.9808, 1.0), (-3.258e-07, -1.0, -1.0), (-3.258e-07, -1.0, 1.0), (-0.1951, -0.9808, -1.0), (-0.1951, -0.9808, 1.0), (-0.3827, -0.9239, -1.0), (-0.3827, -0.9239, 1.0), (-0.5556, -0.8315, -1.0), (-0.5556, -0.8315, 1.0), (-0.7071, -0.7071, -1.0), (-0.7071, -0.7071, 1.0), (-0.8315, -0.5556, -1.0), (-0.8315, -0.5556, 1.0), (-0.9239, -0.3827, -1.0), (-0.9239, -0.3827, 1.0), (-0.9808, -0.1951, -1.0), (-0.9808, -0.1951, 1.0), (-1.0, 9.656e-07, -1.0), (-1.0, 9.656e-07, 1.0), (-0.9808, 0.1951, -1.0), (-0.9808, 0.1951, 1.0), (-0.9239, 0.3827, -1.0), (-0.9239, 0.3827, 1.0), (-0.8315, 0.5556, -1.0), (-0.8315, 0.5556, 1.0), (-0.7071, 0.7071, -1.0), (-0.7071, 0.7071, 1.0), (-0.5556, 0.8315, -1.0), (-0.5556, 0.8315, 1.0), (-0.3827, 0.9239, -1.0), (-0.3827, 0.9239, 1.0), (-0.1951, 0.9808, -1.0), (-0.1951, 0.9808, 1.0), (0.0, 1.0, -1.0), (0.1951, 0.9808, -1.0), (0.3827, 0.9239, -1.0), (0.5556, 0.8315, -1.0), (0.7071, 0.7071, -1.0), (0.8315, 0.5556, -1.0), (0.9239, 0.3827, -1.0), (0.9808, 0.1951, -1.0), (1.0, 7.55e-08, -1.0), (0.9808, -0.1951, -1.0), (0.9239, -0.3827, -1.0), (0.8315, -0.5556, -1.0), (0.7071, -0.7071, -1.0), (0.5556, -0.8315, -1.0), (0.3827, -0.9239, -1.0), (0.1951, -0.9808, -1.0), (-3.258e-07, -1.0, -1.0), (-0.1951, -0.9808, -1.0), (-0.3827, -0.9239, -1.0), (-0.5556, -0.8315, -1.0), (-0.7071, -0.7071, -1.0), (-0.8315, -0.5556, -1.0), (-0.9239, -0.3827, -1.0), (-0.9808, -0.1951, -1.0), (-1.0, 9.656e-07, -1.0), (-0.9808, 0.1951, -1.0), (-0.9239, 0.3827, -1.0), (-0.8315, 0.5556, -1.0), (-0.7071, 0.7071, -1.0), (-0.5556, 0.8315, -1.0), (-0.3827, 0.9239, -1.0), (-0.1951, 0.9808, -1.0), (0.0, 1.0, -0.9373), (0.1951, 0.9808, -0.9373), (0.3827, 0.9239, -0.9373), (0.5556, 0.8315, -0.9373), (0.7071, 0.7071, -0.9373), (0.8315, 0.5556, -0.9373), (0.9239, 0.3827, -0.9373), (0.9808, 0.1951, -0.9373), (1.0, 7.55e-08, -0.9373), (0.9808, -0.1951, -0.9373), (0.9239, -0.3827, -0.9373), (0.8315, -0.5556, -0.9373), (0.7071, -0.7071, -0.9373), (0.5556, -0.8315, -0.9373), (0.3827, -0.9239, -0.9373), (0.1951, -0.9808, -0.9373), (-3.258e-07, -1.0, -0.9373), (-0.1951, -0.9808, -0.9373), (-0.3827, -0.9239, -0.9373), (-0.5556, -0.8315, -0.9373), (-0.7071, -0.7071, -0.9373), (-0.8315, -0.5556, -0.9373), (-0.9239, -0.3827, -0.9373), (-0.9808, -0.1951, -0.9373), (-1.0, 9.656e-07, -0.9373), (-0.9808, 0.1951, -0.9373), (-0.9239, 0.3827, -0.9373), (-0.8315, 0.5556, -0.9373), (-0.7071, 0.7071, -0.9373), (-0.5556, 0.8315, -0.9373), (-0.3827, 0.9239, -0.9373), (-0.1951, 0.9808, -0.9373), (0.0, 1.0, 0.9324), (0.1951, 0.9808, 0.9324), (0.3827, 0.9239, 0.9324), (0.5556, 0.8315, 0.9324), (0.7071, 0.7071, 0.9324), (0.8315, 0.5556, 0.9324), (0.9239, 0.3827, 0.9324), (0.9808, 0.1951, 0.9324), (1.0, 7.55e-08, 0.9324), (0.9808, -0.1951, 0.9324), (0.9239, -0.3827, 0.9324), (0.8315, -0.5556, 0.9324), (0.7071, -0.7071, 0.9324), (0.5556, -0.8315, 0.9324), (0.3827, -0.9239, 0.9324), (0.1951, -0.9808, 0.9324), (-3.258e-07, -1.0, 0.9324), (-0.1951, -0.9808, 0.9324), (-0.3827, -0.9239, 0.9324), (-0.5556, -0.8315, 0.9324), (-0.7071, -0.7071, 0.9324), (-0.8315, -0.5556, 0.9324), (-0.9239, -0.3827, 0.9324), (-0.9808, -0.1951, 0.9324), (-1.0, 9.656e-07, 0.9324), (-0.9808, 0.1951, 0.9324), (-0.9239, 0.3827, 0.9324), (-0.8315, 0.5556, 0.9324), (-0.7071, 0.7071, 0.9324), (-0.5556, 0.8315, 0.9324), (-0.3827, 0.9239, 0.9324), (-0.1951, 0.9808, 0.9324), (0.0, 1.0, 0.8707), (0.1951, 0.9808, 0.8707), (0.3827, 0.9239, 0.8707), (0.5556, 0.8315, 0.8707), (0.7071, 0.7071, 0.8707), (0.8315, 0.5556, 0.8707), (0.9239, 0.3827, 0.8707), (0.9808, 0.1951, 0.8707), (1.0, 7.55e-08, 0.8707), (0.9808, -0.1951, 0.8707), (0.9239, -0.3827, 0.8707), (0.8315, -0.5556, 0.8707), (0.7071, -0.7071, 0.8707), (0.5556, -0.8315, 0.8707), (0.3827, -0.9239, 0.8707), (0.1951, -0.9808, 0.8707), (-3.258e-07, -1.0, 0.8707), (-0.1951, -0.9808, 0.8707), (-0.3827, -0.9239, 0.8707), (-0.5556, -0.8315, 0.8707), (-0.7071, -0.7071, 0.8707), (-0.8315, -0.5556, 0.8707), (-0.9239, -0.3827, 0.8707), (-0.9808, -0.1951, 0.8707), (-1.0, 9.656e-07, 0.8707), (-0.9808, 0.1951, 0.8707), (-0.9239, 0.3827, 0.8707), (-0.8315, 0.5556, 0.8707), (-0.7071, 0.7071, 0.8707), (-0.5556, 0.8315, 0.8707), (-0.3827, 0.9239, 0.8707), (-0.1951, 0.9808, 0.8707), (2.551e-08, 0.7852, 1.595), (0.1532, 0.7701, 1.595), (0.3005, 0.7254, 1.595), (0.4362, 0.6529, 1.595), (0.5552, 0.5552, 1.595), (0.6529, 0.4362, 1.595), (0.7254, 0.3005, 1.595), (0.7701, 0.1532, 1.595), (0.7852, 1.205e-07, 1.595), (0.7701, -0.1532, 1.595), (0.7254, -0.3005, 1.595), (0.6529, -0.4362, 1.595), (0.5552, -0.5552, 1.595), (0.4362, -0.6529, 1.595), (0.3005, -0.7254, 1.595), (0.1532, -0.7701, 1.595), (-2.303e-07, -0.7852, 1.595), (-0.1532, -0.7701, 1.595), (-0.3005, -0.7254, 1.595), (-0.4362, -0.6529, 1.595), (-0.5552, -0.5552, 1.595), (-0.6529, -0.4362, 1.595), (-0.7254, -0.3005, 1.595), (-0.7701, -0.1532, 1.595), (-0.7852, 8.194e-07, 1.595), (-0.7701, 0.1532, 1.595), (-0.7254, 0.3005, 1.595), (-0.6529, 0.4362, 1.595), (-0.5552, 0.5552, 1.595), (-0.4362, 0.6529, 1.595), (-0.3005, 0.7254, 1.595), (-0.1532, 0.7701, 1.595), (-0.1371, 0.689, 1.595), (-0.2688, 0.649, 1.595), (-0.3903, 0.5841, 1.595), (-0.4967, 0.4967, 1.595), (-0.5841, 0.3903, 1.595), (-0.649, 0.2688, 1.595), (-0.689, 0.1371, 1.595), (-0.7025, 7.635e-07, 1.595), (-0.689, -0.1371, 1.595), (-0.649, -0.2688, 1.595), (-0.5841, -0.3903, 1.595), (-0.4967, -0.4967, 1.595), (-0.3903, -0.5841, 1.595), (-0.2688, -0.649, 1.595), (-0.1371, -0.689, 1.595), (-1.968e-07, -0.7025, 1.595), (0.1371, -0.689, 1.595), (0.2688, -0.649, 1.595), (0.3903, -0.5841, 1.595), (0.4967, -0.4967, 1.595), (0.5841, -0.3903, 1.595), (0.649, -0.2688, 1.595), (0.689, -0.1371, 1.595), (0.7025, 1.382e-07, 1.595), (0.689, 0.1371, 1.595), (0.649, 0.2688, 1.595), (0.5841, 0.3903, 1.595), (0.4967, 0.4967, 1.595), (0.3903, 0.5841, 1.595), (0.2688, 0.649, 1.595), (0.1371, 0.689, 1.595), (3.207e-08, 0.7025, 1.595), (2.424e-08, 0.7959, 1.565), (-0.1553, 0.7806, 1.565), (-0.6618, -0.4422, 1.565), (-0.5628, -0.5628, 1.565), (0.7353, -0.3046, 1.565), (0.7806, -0.1553, 1.565), (-0.7959, 8.267e-07, 1.565), (-0.7806, -0.1553, 1.565), (0.3046, 0.7353, 1.565), (0.1553, 0.7806, 1.565), (0.4422, -0.6618, 1.565), (0.5628, -0.5628, 1.565), (-0.6618, 0.4422, 1.565), (-0.7353, 0.3046, 1.565), (0.6618, 0.4422, 1.565), (0.5628, 0.5628, 1.565), (-2.351e-07, -0.7959, 1.565), (0.1553, -0.7806, 1.565), (-0.3046, 0.7353, 1.565), (-0.4422, 0.6618, 1.565), (-0.4422, -0.6618, 1.565), (-0.3046, -0.7353, 1.565), (0.7959, 1.183e-07, 1.565), (0.7806, 0.1553, 1.565), (-0.7353, -0.3046, 1.565), (0.6618, -0.4422, 1.565), (-0.7806, 0.1553, 1.565), (0.4422, 0.6618, 1.565), (0.3046, -0.7353, 1.565), (-0.5628, 0.5628, 1.565), (-0.1553, -0.7806, 1.565), (0.7353, 0.3046, 1.565), (-0.1371, 0.689, 0.4929), (-0.2688, 0.649, 0.4929), (-0.3903, 0.5841, 0.4929), (-0.4967, 0.4967, 0.4929), (-0.5841, 0.3903, 0.4929), (-0.649, 0.2688, 0.4929), (-0.689, 0.1371, 0.4929), (-0.7025, 7.635e-07, 0.4929), (-0.689, -0.1371, 0.4929), (-0.649, -0.2688, 0.4929), (-0.5841, -0.3903, 0.4929), (-0.4967, -0.4967, 0.4929), (-0.3903, -0.5841, 0.4929), (-0.2688, -0.649, 0.4929), (-0.1371, -0.689, 0.4929), (-1.968e-07, -0.7025, 0.4929), (0.1371, -0.689, 0.4929), (0.2688, -0.649, 0.4929), (0.3903, -0.5841, 0.4929), (0.4967, -0.4967, 0.4929), (0.5841, -0.3903, 0.4929), (0.649, -0.2688, 0.4929), (0.689, -0.1371, 0.4929), (0.7025, 1.382e-07, 0.4929), (0.689, 0.1371, 0.4929), (0.649, 0.2688, 0.4929), (0.5841, 0.3903, 0.4929), (0.4967, 0.4967, 0.4929), (0.3903, 0.5841, 0.4929), (0.2688, 0.649, 0.4929), (0.1371, 0.689, 0.4929), (3.207e-08, 0.7025, 0.4929), (0.649, -0.2688, 1.473), (0.689, -0.1371, 1.473), (0.4967, 0.4967, 1.473), (0.3903, 0.5841, 1.473), (-0.3903, -0.5841, 1.473), (-0.2688, -0.649, 1.473), (-0.689, -0.1371, 1.473), (-0.649, -0.2688, 1.473), (-1.968e-07, -0.7025, 1.473), (0.1371, -0.689, 1.473), (-0.4967, 0.4967, 1.473), (-0.5841, 0.3903, 1.473), (-0.649, 0.2688, 1.473), (0.5841, 0.3903, 1.473), (0.1371, 0.689, 1.473), (3.207e-08, 0.7025, 1.473), (0.649, 0.2688, 1.473), (-0.1371, 0.689, 1.473), (-0.2688, 0.649, 1.473), (0.7025, 1.382e-07, 1.473), (0.3903, -0.5841, 1.473), (0.4967, -0.4967, 1.473), (-0.1371, -0.689, 1.473), (0.5841, -0.3903, 1.473), (-0.7025, 7.635e-07, 1.473), (-0.5841, -0.3903, 1.473), (-0.4967, -0.4967, 1.473), (0.2688, 0.649, 1.473), (-0.3903, 0.5841, 1.473), (-0.689, 0.1371, 1.473), (0.2688, -0.649, 1.473), (0.689, 0.1371, 1.473), (0.689, -0.1371, 0.4929), (0.3903, 0.5841, 0.4929), (-0.2688, -0.649, 0.4929), (-0.649, -0.2688, 0.4929), (0.1371, -0.689, 0.4929), (-0.5841, 0.3903, 0.4929), (-0.649, 0.2688, 0.4929), (3.207e-08, 0.7025, 0.4929), (-0.2688, 0.649, 0.4929), (0.7025, 1.382e-07, 0.4929), (0.4967, -0.4967, 0.4929), (-0.1371, -0.689, 0.4929), (0.5841, -0.3903, 0.4929), (-0.4967, -0.4967, 0.4929), (-0.3903, 0.5841, 0.4929), (0.689, 0.1371, 0.4929), (0.649, -0.2688, 0.4929), (0.4967, 0.4967, 0.4929), (-0.3903, -0.5841, 0.4929), (-0.689, -0.1371, 0.4929), (-1.968e-07, -0.7025, 0.4929), (-0.4967, 0.4967, 0.4929), (0.5841, 0.3903, 0.4929), (0.1371, 0.689, 0.4929), (0.649, 0.2688, 0.4929), (-0.1371, 0.689, 0.4929), (0.3903, -0.5841, 0.4929), (-0.7025, 7.635e-07, 0.4929), (-0.5841, -0.3903, 0.4929), (0.2688, 0.649, 0.4929), (-0.689, 0.1371, 0.4929), (0.2688, -0.649, 0.4929), (0.6079, -0.4062, 1.595), (0.4062, -0.6079, 1.595), (0.2798, 0.6755, 1.595), (-0.7311, 7.829e-07, 1.595), (0.1426, -0.7171, 1.595), (0.517, 0.517, 1.595), (-0.6755, 0.2798, 1.595), (0.6755, 0.2798, 1.595), (-0.1426, -0.7171, 1.595), (-0.517, 0.517, 1.595), (0.7311, 1.321e-07, 1.595), (-0.4062, -0.6079, 1.595), (-0.2798, 0.6755, 1.595), (0.6755, -0.2798, 1.595), (-0.6079, -0.4062, 1.595), (2.98e-08, 0.7311, 1.595), (-0.6755, -0.2798, 1.595), (-0.6079, 0.4062, 1.595), (-2.084e-07, -0.7311, 1.595), (0.6079, 0.4062, 1.595), (-0.7171, 0.1426, 1.595), (0.4062, 0.6079, 1.595), (0.2798, -0.6755, 1.595), (-0.1426, 0.7171, 1.595), (-0.7171, -0.1426, 1.595), (0.1426, 0.7171, 1.595), (-0.517, -0.517, 1.595), (0.7171, -0.1426, 1.595), (-0.4062, 0.6079, 1.595), (-0.2798, -0.6755, 1.595), (0.7171, 0.1426, 1.595), (0.517, -0.517, 1.595)], [], [(128, 1, 3, 129), (129, 3, 5, 130), (130, 5, 7, 131), (131, 7, 9, 132), (132, 9, 11, 133), (133, 11, 13, 134), (134, 13, 15, 135), (135, 15, 17, 136), (136, 17, 19, 137), (137, 19, 21, 138), (138, 21, 23, 139), (139, 23, 25, 140), (140, 25, 27, 141), (141, 27, 29, 142), (142, 29, 31, 143), (143, 31, 33, 144), (144, 33, 35, 145), (145, 35, 37, 146), (146, 37, 39, 147), (147, 39, 41, 148), (148, 41, 43, 149), (149, 43, 45, 150), (150, 45, 47, 151), (151, 47, 49, 152), (152, 49, 51, 153), (153, 51, 53, 154), (154, 53, 55, 155), (155, 55, 57, 156), (156, 57, 59, 157), (157, 59, 61, 158), (256, 257, 223, 192), (159, 63, 1, 128), (158, 61, 63, 159), (0, 2, 4, 6, 8, 10, 12, 14, 16, 18, 20, 22, 24, 26, 28, 30, 32, 34, 36, 38, 40, 42, 44, 46, 48, 50, 52, 54, 56, 58, 60, 62), (0, 64, 65, 2), (2, 65, 66, 4), (4, 66, 67, 6), (6, 67, 68, 8), (8, 68, 69, 10), (10, 69, 70, 12), (12, 70, 71, 14), (14, 71, 72, 16), (16, 72, 73, 18), (18, 73, 74, 20), (20, 74, 75, 22), (22, 75, 76, 24), (24, 76, 77, 26), (26, 77, 78, 28), (28, 78, 79, 30), (30, 79, 80, 32), (32, 80, 81, 34), (34, 81, 82, 36), (36, 82, 83, 38), (38, 83, 84, 40), (40, 84, 85, 42), (42, 85, 86, 44), (44, 86, 87, 46), (46, 87, 88, 48), (48, 88, 89, 50), (50, 89, 90, 52), (52, 90, 91, 54), (54, 91, 92, 56), (56, 92, 93, 58), (58, 93, 94, 60), (62, 95, 64, 0), (60, 94, 95, 62), (64, 96, 97, 65), (65, 97, 98, 66), (66, 98, 99, 67), (67, 99, 100, 68), (68, 100, 101, 69), (69, 101, 102, 70), (70, 102, 103, 71), (71, 103, 104, 72), (72, 104, 105, 73), (73, 105, 106, 74), (74, 106, 107, 75), (75, 107, 108, 76), (76, 108, 109, 77), (77, 109, 110, 78), (78, 110, 111, 79), (79, 111, 112, 80), (80, 112, 113, 81), (81, 113, 114, 82), (82, 114, 115, 83), (83, 115, 116, 84), (84, 116, 117, 85), (85, 117, 118, 86), (86, 118, 119, 87), (87, 119, 120, 88), (88, 120, 121, 89), (89, 121, 122, 90), (90, 122, 123, 91), (91, 123, 124, 92), (92, 124, 125, 93), (93, 125, 126, 94), (95, 127, 96, 64), (94, 126, 127, 95), (160, 128, 129, 161), (161, 129, 130, 162), (162, 130, 131, 163), (163, 131, 132, 164), (164, 132, 133, 165), (165, 133, 134, 166), (166, 134, 135, 167), (167, 135, 136, 168), (168, 136, 137, 169), (169, 137, 138, 170), (170, 138, 139, 171), (171, 139, 140, 172), (172, 140, 141, 173), (173, 141, 142, 174), (174, 142, 143, 175), (175, 143, 144, 176), (176, 144, 145, 177), (177, 145, 146, 178), (178, 146, 147, 179), (179, 147, 148, 180), (180, 148, 149, 181), (181, 149, 150, 182), (182, 150, 151, 183), (183, 151, 152, 184), (184, 152, 153, 185), (185, 153, 154, 186), (186, 154, 155, 187), (187, 155, 156, 188), (188, 156, 157, 189), (189, 157, 158, 190), (191, 159, 128, 160), (190, 158, 159, 191), (96, 160, 161, 97), (97, 161, 162, 98), (98, 162, 163, 99), (99, 163, 164, 100), (100, 164, 165, 101), (101, 165, 166, 102), (102, 166, 167, 103), (103, 167, 168, 104), (104, 168, 169, 105), (105, 169, 170, 106), (106, 170, 171, 107), (107, 171, 172, 108), (108, 172, 173, 109), (109, 173, 174, 110), (110, 174, 175, 111), (111, 175, 176, 112), (112, 176, 177, 113), (113, 177, 178, 114), (114, 178, 179, 115), (115, 179, 180, 116), (116, 180, 181, 117), (117, 181, 182, 118), (118, 182, 183, 119), (119, 183, 184, 120), (120, 184, 185, 121), (121, 185, 186, 122), (122, 186, 187, 123), (123, 187, 188, 124), (124, 188, 189, 125), (125, 189, 190, 126), (127, 191, 160, 96), (126, 190, 191, 127), (398, 410, 235, 234), (258, 259, 212, 213), (260, 261, 201, 202), (262, 263, 215, 216), (264, 265, 193, 194), (266, 267, 204, 205), (268, 269, 218, 219), (270, 271, 196, 197), (272, 273, 207, 208), (274, 275, 221, 222), (276, 277, 210, 211), (265, 256, 192, 193), (278, 279, 199, 200), (280, 258, 213, 214), (281, 260, 202, 203), (282, 262, 216, 217), (283, 264, 194, 195), (284, 266, 205, 206), (285, 268, 219, 220), (286, 272, 208, 209), (287, 270, 197, 198), (257, 274, 222, 223), (259, 276, 211, 212), (261, 278, 200, 201), (263, 280, 214, 215), (267, 281, 203, 204), (269, 282, 217, 218), (271, 283, 195, 196), (273, 284, 206, 207), (275, 285, 220, 221), (277, 286, 209, 210), (279, 287, 198, 199), (415, 384, 244, 243), (387, 408, 232, 231), (401, 390, 229, 228), (396, 412, 226, 225), (385, 415, 243, 242), (402, 388, 240, 239), (394, 414, 248, 247), (405, 386, 253, 252), (384, 397, 245, 244), (392, 402, 239, 238), (408, 400, 233, 232), (410, 395, 236, 235), (390, 404, 230, 229), (412, 393, 227, 226), (399, 407, 224, 255), (388, 406, 241, 240), (414, 391, 249, 248), (397, 411, 246, 245), (386, 409, 254, 253), (403, 389, 251, 250), (395, 413, 237, 236), (404, 387, 231, 230), (400, 398, 234, 233), (393, 401, 228, 227), (406, 385, 242, 241), (407, 396, 225, 224), (391, 403, 250, 249), (368, 352, 310, 309), (411, 394, 247, 246), (409, 399, 255, 254), (389, 405, 252, 251), (413, 392, 238, 237), (1, 63, 257, 256), (43, 41, 259, 258), (21, 19, 261, 260), (49, 47, 263, 262), (5, 3, 265, 264), (27, 25, 267, 266), (55, 53, 269, 268), (11, 9, 271, 270), (33, 31, 273, 272), (61, 59, 275, 274), (39, 37, 277, 276), (3, 1, 256, 265), (17, 15, 279, 278), (45, 43, 258, 280), (23, 21, 260, 281), (51, 49, 262, 282), (7, 5, 264, 283), (29, 27, 266, 284), (57, 55, 268, 285), (35, 33, 272, 286), (13, 11, 270, 287), (63, 61, 274, 257), (41, 39, 276, 259), (19, 17, 278, 261), (47, 45, 280, 263), (25, 23, 281, 267), (53, 51, 282, 269), (9, 7, 283, 271), (31, 29, 284, 273), (59, 57, 285, 275), (37, 35, 286, 277), (15, 13, 287, 279), (369, 353, 316, 315), (370, 354, 301, 300), (371, 355, 297, 296), (372, 356, 304, 303), (373, 357, 292, 291), (357, 358, 293, 292), (374, 369, 315, 314), (375, 359, 319, 318), (376, 374, 314, 313), (377, 360, 289, 288), (352, 361, 311, 310), (378, 362, 307, 306), (354, 363, 302, 301), (362, 364, 308, 307), (379, 371, 296, 295), (363, 372, 303, 302), (380, 365, 299, 298), (381, 375, 318, 317), (360, 366, 290, 289), (382, 379, 295, 294), (353, 381, 317, 316), (355, 380, 298, 297), (383, 378, 306, 305), (361, 367, 312, 311), (366, 373, 291, 290), (367, 376, 313, 312), (359, 377, 288, 319), (364, 368, 309, 308), (365, 370, 300, 299), (358, 382, 294, 293), (356, 383, 305, 304), (245, 246, 321, 320), (251, 252, 323, 322), (236, 237, 325, 324), (232, 233, 327, 326), (239, 240, 329, 328), (227, 228, 331, 330), (228, 229, 332, 331), (250, 251, 322, 333), (254, 255, 335, 334), (249, 250, 333, 336), (224, 225, 338, 337), (246, 247, 339, 321), (242, 243, 341, 340), (237, 238, 342, 325), (243, 244, 343, 341), (231, 232, 326, 344), (238, 239, 328, 342), (234, 235, 346, 345), (253, 254, 334, 347), (225, 226, 348, 338), (230, 231, 344, 349), (252, 253, 347, 323), (233, 234, 345, 327), (241, 242, 340, 350), (247, 248, 351, 339), (226, 227, 330, 348), (248, 249, 336, 351), (255, 224, 337, 335), (244, 245, 320, 343), (235, 236, 324, 346), (229, 230, 349, 332), (240, 241, 350, 329), (288, 289, 290, 291, 292, 293, 294, 295, 296, 297, 298, 299, 300, 301, 302, 303, 304, 305, 306, 307, 308, 309, 310, 311, 312, 313, 314, 315, 316, 317, 318, 319), (320, 321, 352, 368), (322, 323, 353, 369), (324, 325, 354, 370), (326, 327, 355, 371), (328, 329, 356, 372), (330, 331, 357, 373), (331, 332, 358, 357), (333, 322, 369, 374), (334, 335, 359, 375), (336, 333, 374, 376), (337, 338, 360, 377), (321, 339, 361, 352), (340, 341, 362, 378), (325, 342, 363, 354), (341, 343, 364, 362), (344, 326, 371, 379), (342, 328, 372, 363), (345, 346, 365, 380), (347, 334, 375, 381), (338, 348, 366, 360), (349, 344, 379, 382), (323, 347, 381, 353), (327, 345, 380, 355), (350, 340, 378, 383), (339, 351, 367, 361), (348, 330, 373, 366), (351, 336, 376, 367), (335, 337, 377, 359), (343, 320, 368, 364), (346, 324, 370, 365), (332, 349, 382, 358), (329, 350, 383, 356), (213, 212, 410, 398), (204, 203, 384, 415), (216, 215, 408, 387), (219, 218, 390, 401), (222, 221, 412, 396), (205, 204, 415, 385), (208, 207, 388, 402), (200, 199, 414, 394), (195, 194, 386, 405), (203, 202, 397, 384), (209, 208, 402, 392), (215, 214, 400, 408), (212, 211, 395, 410), (218, 217, 404, 390), (221, 220, 393, 412), (192, 223, 407, 399), (207, 206, 406, 388), (199, 198, 391, 414), (202, 201, 411, 397), (194, 193, 409, 386), (197, 196, 389, 403), (211, 210, 413, 395), (217, 216, 387, 404), (214, 213, 398, 400), (220, 219, 401, 393), (206, 205, 385, 406), (223, 222, 396, 407), (198, 197, 403, 391), (201, 200, 394, 411), (193, 192, 399, 409), (196, 195, 405, 389), (210, 209, 392, 413)])
me_cylinder.polygons.foreach_set('use_smooth', [True] * 386)
me_cylinder.use_remesh_preserve_volume = False
me_cylinder.use_remesh_preserve_attributes = False
me_cylinder.use_mirror_vertex_groups = False
me_cylinder.update()
me_cube_005 = bpy.data.meshes.new('Cube.005')
me_cube_005.from_pydata([(-1.0, -1.0, -1.0), (-1.0, 1.0, -1.0), (1.0, 1.0, -1.0), (1.0, -1.0, -1.0), (-1.0, -1.0, 0.5236), (-1.0, 1.0, 0.5236), (1.0, 1.0, 0.5236), (1.0, -1.0, 0.5236), (-1.0, 1.0, -1.0), (1.0, 1.0, -1.0), (1.0, -1.0, -1.0), (-1.0, -1.0, -1.0)], [], [(11, 8, 1, 0), (8, 9, 2, 1), (9, 10, 3, 2), (10, 11, 0, 3), (0, 1, 2, 3), (4, 5, 8, 11), (5, 6, 9, 8), (6, 7, 10, 9), (7, 4, 11, 10)])
me_cube_005.polygons.foreach_set('use_smooth', [True] * 9)
me_cube_005.use_remesh_preserve_volume = False
me_cube_005.use_remesh_preserve_attributes = False
me_cube_005.use_mirror_vertex_groups = False
me_cube_005.update()
me_cube_004 = bpy.data.meshes.new('Cube.004')
me_cube_004.from_pydata([(-1.0, -1.0, -1.0), (-1.0, 1.0, -1.0), (1.0, 1.0, -1.0), (1.0, -1.0, -1.0), (-1.0, -1.0, 1.0), (-1.0, 1.0, 1.0), (1.0, 1.0, 1.0), (1.0, -1.0, 1.0), (-0.8007, -0.5304, 1.0), (-0.8007, 0.5304, 1.0), (0.8007, 0.5304, 1.0), (0.8007, -0.5304, 1.0), (-0.8007, -0.5304, 0.2042), (-0.8007, 0.5304, 0.2042), (0.8007, 0.5304, 0.2042), (0.8007, -0.5304, 0.2042)], [], [(4, 5, 1, 0), (5, 6, 2, 1), (6, 7, 3, 2), (7, 4, 0, 3), (0, 1, 2, 3), (4, 7, 11, 8), (8, 11, 15, 12), (7, 6, 10, 11), (6, 5, 9, 10), (5, 4, 8, 9), (15, 14, 13, 12), (11, 10, 14, 15), (10, 9, 13, 14), (9, 8, 12, 13)])
me_cube_004.use_remesh_preserve_volume = False
me_cube_004.use_remesh_preserve_attributes = False
me_cube_004.use_mirror_vertex_groups = False
me_cube_004.update()
me_cube_002 = bpy.data.meshes.new('Cube.002')
me_cube_002.from_pydata([(-0.7666, 10.33, -1.815), (-0.7666, 12.33, -1.815), (0.7666, 12.33, -1.815), (0.7666, 10.33, -1.815), (-0.7666, -1.0, -1.815), (-0.7666, 1.0, -1.815), (0.7666, 1.0, -1.815), (-0.7666, -1.0, 0.515), (0.7666, 1.0, 1.0), (-0.7666, 10.33, 0.9155), (-0.7666, 12.33, 0.9155), (0.7666, 12.33, 1.401), (0.7666, 10.33, 1.401), (-0.7666, -1.0, 0.9155), (-0.7666, 1.0, 0.9155), (0.7666, 1.0, 1.401), (0.7666, -1.0, 1.401), (-0.7666, 10.33, -1.806), (-0.7666, 12.33, -1.806), (0.7666, 12.33, -1.804), (0.7666, 10.33, -1.804), (-0.7666, 10.33, -1.737), (-0.7666, 12.33, -1.737), (0.7666, 12.33, -1.712), (0.7666, 10.33, -1.712), (0.7666, 12.33, 1.0), (0.7666, 10.33, 1.0), (-0.7666, 10.33, 0.515), (0.7666, -1.0, 1.0), (-0.7666, 12.33, 0.515), (-0.7666, 1.0, 0.515), (0.7666, -1.0, -1.815), (-0.7666, 1.0, 0.4839), (0.7666, 1.0, 0.9589), (0.7666, -1.0, 0.9589), (-0.7666, -1.0, 0.4839), (0.7666, 12.33, 0.942), (0.7666, 10.33, 0.942), (-0.7666, 10.33, 0.4711), (-0.7666, 12.33, 0.4711), (-0.7666, 1.0, -1.815), (0.7666, 1.0, -1.815), (0.7666, -1.0, -1.815), (-0.7666, -1.0, -1.815), (0.7666, 12.33, -1.712), (0.7666, 10.33, -1.712), (-0.7666, 10.33, -1.737), (-0.7666, 12.33, -1.737), (0.7146, 1.08, 1.33), (-0.6956, 1.08, 0.8635), (0.6956, 1.08, 1.052), (-0.7146, 1.08, 0.5859), (0.7053, 10.24, 1.317), (-0.683, 10.24, 0.8542), (0.683, 10.24, 1.061), (-0.7053, 10.24, 0.5986), (-0.7666, -0.5098, -1.815), (-0.7666, -0.5098, 0.9155), (0.7666, -0.5098, 1.401), (-0.7666, -0.5098, 0.515), (0.7666, -0.5098, 1.0), (0.7666, -0.5098, -1.815), (-0.7666, -0.5098, 0.4839), (0.7666, -0.5098, 0.9589), (-0.7666, -0.5098, -1.815), (0.7666, -0.5098, -1.815), (-0.7666, 11.87, -1.815), (0.7666, 11.87, -1.815), (-0.7666, 11.87, 0.9155), (0.7666, 11.87, 1.401), (-0.7666, 11.87, -1.806), (0.7666, 11.87, -1.804), (-0.7666, 11.87, -1.737), (0.7666, 11.87, -1.712), (0.7666, 11.87, 1.0), (-0.7666, 11.87, 0.515), (0.7666, 11.87, 0.942), (-0.7666, 11.87, 0.4711), (0.7666, 11.87, -1.712), (-0.7666, 11.87, -1.737), (0.7666, -1.0, 1.17), (-0.7666, 12.33, 0.6847), (-0.7666, 10.33, 0.6847), (-0.7666, 1.0, 0.6847), (0.7666, 10.33, 1.17), (0.7666, 12.33, 1.17), (0.7666, 1.0, 1.17), (-0.7666, -1.0, 0.6847), (-0.6786, 1.08, 0.6847), (0.6786, 1.08, 1.17), (0.6629, 10.24, 1.17), (-0.6629, 10.24, 0.6847), (0.7666, -0.5098, 1.17), (-0.7666, -0.5098, 0.6847), (-0.7666, 11.87, 0.6847), (0.7666, 11.87, 1.17), (0.7666, -1.0, 1.284), (-0.7666, 12.33, 0.7992), (-0.7666, 10.33, 0.7992), (-0.7666, 1.0, 0.7992), (0.7666, 10.33, 1.284), (0.7666, 12.33, 1.284), (0.7666, 1.0, 1.284), (-0.7666, -1.0, 0.7992), (-0.687, 1.08, 0.7734), (0.6965, 1.08, 1.249), (0.684, 10.24, 1.243), (-0.6729, 10.24, 0.7688), (0.7666, -0.5098, 1.284), (-0.7666, -0.5098, 0.7992), (-0.7666, 11.87, 0.7992), (0.7666, 11.87, 1.284), (0.0, 12.33, -1.815), (0.0, 10.33, -1.815), (0.0, 1.0, -1.815), (0.0, 12.33, 1.158), (0.0, 10.33, 1.27), (0.0, 1.0, 1.27), (0.0, -1.0, 1.158), (0.0, 12.33, -1.805), (0.0, 10.33, -1.805), (0.0, 12.33, -1.725), (0.0, 10.33, -1.725), (0.0, 12.33, 0.7575), (0.0, 10.33, 0.7575), (0.0, 1.0, 0.7575), (0.0, -1.0, 0.7575), (0.0, -1.0, -1.815), (0.0, 1.0, 0.7214), (0.0, -1.0, 0.7214), (0.0, 12.33, 0.7065), (0.0, 10.33, 0.7065), (0.0, 1.0, -1.815), (0.0, -1.0, -1.815), (0.0, 12.33, -1.725), (0.0, 10.33, -1.725), (-0.009492, 1.08, 0.819), (0.009492, 1.08, 1.097), (0.01118, 10.24, 1.086), (-0.01118, 10.24, 0.8299), (0.0, -0.5098, 1.27), (0.0, -0.5098, -1.815), (0.0, 11.87, -1.815), (0.0, 11.87, 1.27), (0.0, -1.0, 0.9273), (0.0, 12.33, 0.9273), (0.0, -1.0, 1.042), (0.0, 12.33, 1.042), (-0.3833, 12.33, -1.815), (-0.3833, 1.0, -1.815), (-0.3833, 10.33, 1.148), (-0.3833, -1.0, 1.037), (-0.3833, 12.33, -1.806), (-0.3833, 12.33, -1.731), (-0.3833, 10.33, 0.6362), (-0.3833, -1.0, 0.6362), (-0.3833, 1.0, 0.6026), (-0.3833, 12.33, 0.5888), (-0.3833, 1.0, -1.815), (-0.3833, 12.33, -1.731), (-0.362, 1.08, 0.7024), (-0.3431, 1.08, 0.98), (-0.3359, 10.24, 0.9699), (-0.3583, 10.24, 0.7142), (-0.3833, -0.5098, 1.148), (-0.3833, 11.87, 1.148), (-0.3833, -1.0, 0.806), (-0.3833, -1.0, 0.9205), (-0.3833, 10.33, -1.815), (-0.3833, 12.33, 1.037), (-0.3833, 1.0, 1.148), (-0.3833, 10.33, -1.806), (-0.3833, 10.33, -1.731), (-0.3833, 12.33, 0.6362), (-0.3833, 1.0, 0.6362), (-0.3833, -1.0, -1.815), (-0.3833, -1.0, 0.6026), (-0.3833, 10.33, 0.5888), (-0.3833, -1.0, -1.815), (-0.3833, 10.33, -1.731), (-0.3833, -0.5098, -1.815), (-0.3833, 11.87, -1.815), (-0.3833, 12.33, 0.806), (-0.3833, 12.33, 0.9205)], [], [(70, 18, 1, 66), (119, 19, 2, 112), (71, 20, 3, 67), (171, 17, 0, 168), (142, 112, 2, 67), (165, 169, 10, 68), (164, 170, 14, 57), (162, 150, 9, 53), (110, 98, 9, 68), (72, 22, 18, 70), (121, 23, 19, 119), (73, 24, 20, 71), (172, 21, 17, 171), (78, 45, 24, 73), (160, 174, 30, 51), (146, 96, 16, 118), (141, 114, 6, 61), (106, 100, 12, 52), (104, 99, 14, 49), (108, 102, 15, 58), (109, 103, 13, 57), (111, 101, 11, 69), (183, 97, 10, 169), (79, 47, 22, 72), (134, 44, 23, 121), (179, 46, 21, 172), (64, 40, 5, 56), (132, 41, 6, 114), (65, 42, 31, 61), (178, 43, 4, 175), (59, 30, 32, 62), (125, 8, 33, 128), (60, 28, 34, 63), (155, 7, 35, 176), (74, 26, 37, 76), (75, 29, 39, 77), (123, 25, 36, 130), (154, 27, 38, 177), (62, 32, 40, 64), (128, 33, 41, 132), (63, 34, 42, 65), (176, 35, 43, 178), (76, 37, 45, 78), (77, 39, 47, 79), (130, 36, 44, 134), (177, 38, 46, 179), (170, 161, 49, 14), (102, 105, 48, 15), (154, 163, 55, 27), (98, 107, 53, 9), (151, 164, 57, 13), (127, 141, 61, 31), (96, 108, 58, 16), (99, 109, 57, 14), (43, 64, 56, 4), (41, 65, 61, 6), (7, 59, 62, 35), (8, 60, 63, 33), (35, 62, 64, 43), (33, 63, 65, 41), (17, 70, 66, 0), (19, 71, 67, 2), (113, 142, 67, 3), (150, 165, 68, 9), (97, 110, 68, 10), (21, 72, 70, 17), (23, 73, 71, 19), (44, 78, 73, 23), (100, 111, 69, 12), (46, 79, 72, 21), (25, 74, 76, 36), (27, 75, 77, 38), (36, 76, 78, 44), (38, 77, 79, 46), (75, 27, 82, 94), (126, 28, 80, 144), (54, 26, 84, 90), (51, 30, 83, 88), (60, 8, 86, 92), (59, 7, 87, 93), (74, 25, 85, 95), (173, 29, 81, 182), (8, 50, 89, 86), (27, 55, 91, 82), (28, 60, 92, 80), (30, 59, 93, 83), (29, 75, 94, 81), (26, 74, 95, 84), (94, 82, 98, 110), (144, 80, 96, 146), (90, 84, 100, 106), (88, 83, 99, 104), (92, 86, 102, 108), (93, 87, 103, 109), (95, 85, 101, 111), (182, 81, 97, 183), (86, 89, 105, 102), (82, 91, 107, 98), (80, 92, 108, 96), (83, 93, 109, 99), (81, 94, 110, 97), (84, 95, 111, 100), (152, 119, 112, 148), (20, 120, 113, 3), (181, 148, 112, 142), (69, 11, 115, 143), (58, 15, 117, 140), (52, 12, 116, 138), (153, 121, 119, 152), (24, 122, 120, 20), (50, 8, 125, 136), (167, 146, 118, 151), (180, 149, 114, 141), (101, 147, 115, 11), (159, 134, 121, 153), (45, 135, 122, 24), (158, 132, 114, 149), (42, 133, 127, 31), (174, 125, 128, 156), (28, 126, 129, 34), (173, 123, 130, 157), (26, 124, 131, 37), (156, 128, 132, 158), (34, 129, 133, 42), (157, 130, 134, 159), (37, 131, 135, 45), (15, 48, 137, 117), (26, 54, 139, 124), (16, 58, 140, 118), (175, 180, 141, 127), (168, 181, 142, 113), (12, 69, 143, 116), (155, 126, 144, 166), (25, 123, 145, 85), (166, 144, 146, 167), (85, 145, 147, 101), (120, 171, 168, 113), (143, 115, 169, 165), (140, 117, 170, 164), (138, 116, 150, 162), (122, 172, 171, 120), (136, 125, 174, 160), (147, 183, 169, 115), (135, 179, 172, 122), (133, 178, 175, 127), (126, 155, 176, 129), (124, 154, 177, 131), (129, 176, 178, 133), (131, 177, 179, 135), (117, 137, 161, 170), (124, 139, 163, 154), (118, 140, 164, 151), (116, 143, 165, 150), (123, 173, 182, 145), (145, 182, 183, 147), (18, 152, 148, 1), (66, 1, 148, 181), (22, 153, 152, 18), (103, 167, 151, 13), (56, 5, 149, 180), (47, 159, 153, 22), (40, 158, 149, 5), (30, 174, 156, 32), (29, 173, 157, 39), (32, 156, 158, 40), (39, 157, 159, 47), (4, 56, 180, 175), (0, 66, 181, 168), (7, 155, 166, 87), (87, 166, 167, 103)])
me_cube_002.polygons.foreach_set('use_smooth', [True] * 170)
me_cube_002.use_remesh_preserve_volume = False
me_cube_002.use_remesh_preserve_attributes = False
me_cube_002.use_mirror_vertex_groups = False
me_cube_002.update()
me_cube_001 = bpy.data.meshes.new('Cube.001')
me_cube_001.from_pydata([(-1.241, -1.0, -3.322), (-1.241, 1.0, -3.322), (1.241, 1.0, -3.322), (1.241, -1.0, -3.322), (-1.0, -1.0, 1.0), (-1.0, 1.0, 1.0), (1.0, 1.0, 1.0), (1.0, -1.0, 1.0), (-0.8856, -0.8856, 1.0), (-0.8856, 0.8856, 1.0), (0.8856, 0.8856, 1.0), (0.8856, -0.8856, 1.0), (-0.8856, -0.8856, 0.1402), (-0.8856, 0.8856, 0.1402), (0.8856, 0.8856, 0.1402), (0.8856, -0.8856, 0.1402), (-0.8856, 0.0, 0.1402), (0.0, 0.8856, 0.1402), (0.8856, 0.0, 0.1402), (0.0, -0.8856, 0.1402), (0.0, 0.0, 0.1402), (-0.8856, 0.4428, 0.1402), (0.4428, 0.8856, 0.1402), (0.8856, -0.4428, 0.1402), (-0.4428, -0.8856, 0.1402), (-0.8856, -0.4428, 0.1402), (-0.4428, 0.8856, 0.1402), (0.8856, 0.4428, 0.1402), (0.4428, -0.8856, 0.1402), (-0.4428, 0.0, 0.1402), (0.4428, 0.0, 0.1402), (0.0, -0.4428, 0.1402), (0.0, 0.4428, 0.1402), (-0.4428, 0.4428, 0.1402), (-0.4428, -0.4428, 0.1402), (0.4428, -0.4428, 0.1402), (0.4428, 0.4428, 0.1402), (-0.8856, 0.6642, 0.1402), (0.6642, 0.8856, 0.1402), (0.8856, -0.6642, 0.1402), (-0.6642, -0.8856, 0.1402), (-0.8856, -0.6642, 0.1402), (-0.6642, 0.8856, 0.1402), (0.8856, 0.6642, 0.1402), (0.6642, -0.8856, 0.1402), (-0.6642, 0.0, 0.1402), (0.6642, 0.0, 0.1402), (0.0, -0.6642, 0.1402), (0.0, 0.2214, 0.1402), (-0.8856, 0.2214, 0.1402), (0.2214, 0.8856, 0.1402), (0.8856, -0.2214, 0.1402), (-0.2214, -0.8856, 0.1402), (-0.8856, -0.2214, 0.1402), (-0.2214, 0.8856, 0.1402), (0.8856, 0.2214, 0.1402), (0.2214, -0.8856, 0.1402), (-0.2214, 0.0, 0.1402), (0.2214, 0.0, 0.1402), (0.0, -0.2214, 0.1402), (0.0, 0.6642, 0.1402), (-0.6642, 0.4428, 0.1402), (-0.2214, 0.4428, 0.1402), (-0.4428, 0.2214, 0.1402), (-0.4428, 0.6642, 0.1402), (-0.6642, -0.4428, 0.1402), (-0.2214, -0.4428, 0.1402), (-0.4428, -0.6642, 0.1402), (-0.4428, -0.2214, 0.1402), (0.2214, -0.4428, 0.1402), (0.6642, -0.4428, 0.1402), (0.4428, -0.6642, 0.1402), (0.4428, -0.2214, 0.1402), (0.2214, 0.4428, 0.1402), (0.6642, 0.4428, 0.1402), (0.4428, 0.2214, 0.1402), (0.4428, 0.6642, 0.1402), (-0.6642, 0.6642, 0.1402), (-0.6642, -0.2214, 0.1402), (0.2214, -0.2214, 0.1402), (0.2214, 0.6642, 0.1402), (-0.6642, 0.2214, 0.1402), (-0.2214, 0.2214, 0.1402), (-0.2214, 0.6642, 0.1402), (-0.6642, -0.6642, 0.1402), (-0.2214, -0.6642, 0.1402), (-0.2214, -0.2214, 0.1402), (0.2214, -0.6642, 0.1402), (0.6642, -0.6642, 0.1402), (0.6642, -0.2214, 0.1402), (0.2214, 0.2214, 0.1402), (0.6642, 0.2214, 0.1402), (0.6642, 0.6642, 0.1402), (0.0, -0.4428, -1.388), (0.0, 0.4428, -1.388), (-0.4428, 0.4428, -1.388), (-0.4428, -0.4428, -1.388), (0.4428, -0.4428, -1.388), (0.4428, 0.4428, -1.388), (0.0, -0.6642, -1.388), (0.0, 0.6642, -1.388), (-0.6642, 0.4428, -1.388), (-0.2214, 0.4428, -1.388), (-0.4428, 0.6642, -1.388), (-0.6642, -0.4428, -1.388), (-0.2214, -0.4428, -1.388), (-0.4428, -0.6642, -1.388), (0.2214, -0.4428, -1.388), (0.6642, -0.4428, -1.388), (0.4428, -0.6642, -1.388), (0.2214, 0.4428, -1.388), (0.6642, 0.4428, -1.388), (0.4428, 0.6642, -1.388), (-0.6642, 0.6642, -1.388), (0.2214, 0.6642, -1.388), (-0.2214, 0.6642, -1.388), (-0.6642, -0.6642, -1.388), (-0.2214, -0.6642, -1.388), (0.2214, -0.6642, -1.388), (0.6642, -0.6642, -1.388), (0.6642, 0.6642, -1.388)], [], [(4, 5, 1, 0), (5, 6, 2, 1), (6, 7, 3, 2), (7, 4, 0, 3), (0, 1, 2, 3), (4, 7, 11, 8), (8, 11, 15, 44, 28, 56, 19, 52, 24, 40, 12), (7, 6, 10, 11), (6, 5, 9, 10), (5, 4, 8, 9), (77, 42, 13, 37), (11, 10, 14, 43, 27, 55, 18, 51, 23, 39, 15), (10, 9, 13, 42, 26, 54, 17, 50, 22, 38, 14), (9, 8, 12, 41, 25, 53, 16, 49, 21, 37, 13), (78, 45, 16, 53), (79, 58, 20, 59), (80, 50, 17, 60), (81, 61, 21, 49), (82, 62, 33, 63), (83, 54, 26, 64), (84, 65, 25, 41), (65, 84, 116, 104), (86, 57, 29, 68), (66, 34, 96, 105), (32, 73, 110, 94), (89, 46, 30, 72), (90, 73, 32, 48), (91, 74, 36, 75), (92, 38, 22, 76), (61, 77, 37, 21), (62, 32, 94, 102), (64, 26, 42, 77), (65, 78, 53, 25), (34, 68, 78, 65), (68, 29, 45, 78), (69, 79, 59, 31), (35, 72, 79, 69), (72, 30, 58, 79), (85, 47, 99, 117), (71, 88, 119, 109), (76, 22, 50, 80), (45, 81, 49, 16), (29, 63, 81, 45), (63, 33, 61, 81), (57, 82, 63, 29), (20, 48, 82, 57), (48, 32, 62, 82), (76, 80, 114, 112), (77, 61, 101, 113), (60, 17, 54, 83), (40, 84, 41, 12), (24, 67, 84, 40), (83, 64, 103, 115), (52, 85, 67, 24), (19, 47, 85, 52), (70, 35, 97, 108), (66, 86, 68, 34), (31, 59, 86, 66), (59, 20, 57, 86), (56, 87, 47, 19), (28, 71, 87, 56), (31, 66, 105, 93), (44, 88, 71, 28), (15, 39, 88, 44), (39, 23, 70, 88), (70, 89, 72, 35), (23, 51, 89, 70), (51, 18, 46, 89), (58, 90, 48, 20), (30, 75, 90, 58), (75, 36, 73, 90), (46, 91, 75, 30), (18, 55, 91, 46), (55, 27, 74, 91), (61, 33, 95, 101), (27, 43, 92, 74), (43, 14, 38, 92), (117, 105, 96, 106), (118, 107, 93, 99), (119, 108, 97, 109), (95, 103, 113, 101), (110, 114, 100, 94), (98, 112, 114, 110), (102, 115, 103, 95), (94, 100, 115, 102), (106, 96, 104, 116), (99, 93, 105, 117), (109, 97, 107, 118), (111, 120, 112, 98), (74, 92, 120, 111), (47, 87, 118, 99), (84, 67, 106, 116), (69, 31, 93, 107), (33, 62, 102, 95), (73, 36, 98, 110), (92, 76, 112, 120), (88, 70, 108, 119), (60, 83, 115, 100), (35, 69, 107, 97), (64, 77, 113, 103), (80, 60, 100, 114), (67, 85, 117, 106), (34, 65, 104, 96), (87, 71, 109, 118), (36, 74, 111, 98)])
me_cube_001.use_remesh_preserve_volume = False
me_cube_001.use_remesh_preserve_attributes = False
me_cube_001.use_mirror_vertex_groups = False
me_cube_001.update()

# ---- objects
ob_cube_005 = bpy.data.objects.new('Cube.005', me_cube_007)
ob_cube_004 = bpy.data.objects.new('Cube.004', me_cube_006)
ob_sphere_002 = bpy.data.objects.new('Sphere.002', me_sphere_002)
ob_button = bpy.data.objects.new('Button', me_sphere_001)
ob_sphere = bpy.data.objects.new('Sphere', me_sphere)
ob_button_base = bpy.data.objects.new('Button Base', me_cylinder)
ob_cube_003 = bpy.data.objects.new('Cube.003', me_cube_005)
ob_cube_002 = bpy.data.objects.new('Cube.002', me_cube_004)
ob_cube_001 = bpy.data.objects.new('Cube.001', me_cube_002)
ob_cube = bpy.data.objects.new('Cube', me_cube_001)

# ---- transforms, parenting, visibility, modifiers, constraints
ob_cube_005.location = (-0.3691, 2.693, 1.075)
ob_cube_005.rotation_euler = (0.0, -0.2028, 0.0)
ob_cube_005.scale = (0.2748, 0.09796, 0.5665)
ob_cube_005.lineart.crease_threshold = 0.0
_m = ob_cube_005.modifiers.new('Subsurf', 'SUBSURF')
_m.uv_smooth = 'PRESERVE_CORNERS'
_m.levels = 3
_m.render_levels = 3
_m.show_only_control_edges = False
ob_cube_004.location = (-0.4637, 1.165, 1.289)
ob_cube_004.rotation_euler = (0.0, -0.372, 0.0)
ob_cube_004.scale = (0.1282, 0.09816, 0.9325)
ob_cube_004.lineart.crease_threshold = 0.0
_m = ob_cube_004.modifiers.new('Subsurf', 'SUBSURF')
_m.uv_smooth = 'PRESERVE_CORNERS'
_m.levels = 3
_m.render_levels = 3
_m.show_only_control_edges = False
ob_sphere_002.location = (-1.248, 0.0, 0.2875)
ob_sphere_002.hide_viewport = True
ob_sphere_002.hide_select = True
ob_sphere_002.hide_render = True
ob_sphere_002.lineart.crease_threshold = 0.0
ob_button.location = (-1.248, 0.0, 0.2706)
ob_button.lineart.crease_threshold = 0.0
_m = ob_button.modifiers.new('Solidify', 'SOLIDIFY')
_m.show_render = False
_m.thickness = 0.02
_m.nonmanifold_thickness_mode = 'FIXED'
_m.nonmanifold_merge_threshold = 0.0003
ob_sphere.location = (-1.248, 0.0, 0.2879)
ob_sphere.lineart.crease_threshold = 0.0
_m = ob_sphere.modifiers.new('Subsurf', 'SUBSURF')
_m.uv_smooth = 'PRESERVE_CORNERS'
_m.levels = 3
_m.render_levels = 3
_m.show_only_control_edges = False
ob_button_base.location = (-1.248, 0.0, 0.0)
ob_button_base.scale = (0.5789, 0.5789, 0.1543)
ob_button_base.lineart.crease_threshold = 0.0
ob_cube_003.location = (-0.4637, 1.165, 1.289)
ob_cube_003.rotation_euler = (0.0, -0.372, 0.0)
ob_cube_003.scale = (0.1282, 0.09816, 0.9325)
ob_cube_003.lineart.crease_threshold = 0.0
_m = ob_cube_003.modifiers.new('Subsurf', 'SUBSURF')
_m.uv_smooth = 'PRESERVE_CORNERS'
_m.levels = 3
_m.render_levels = 3
_m.show_only_control_edges = False
ob_cube_002.location = (0.0, 1.163, 0.4105)
ob_cube_002.scale = (1.0, 0.2246, 0.4302)
ob_cube_002.lineart.crease_threshold = 0.0
ob_cube_001.location = (-0.3691, 2.693, 1.075)
ob_cube_001.rotation_euler = (0.0, -0.2028, 0.0)
ob_cube_001.scale = (0.2748, 0.09796, 0.5665)
ob_cube_001.lineart.crease_threshold = 0.0
_m = ob_cube_001.modifiers.new('Subsurf', 'SUBSURF')
_m.uv_smooth = 'PRESERVE_CORNERS'
_m.levels = 3
_m.render_levels = 3
_m.show_only_control_edges = False
ob_cube.location = (0.0, 3.249, 0.5067)
ob_cube.scale = (0.7457, 1.0, 0.149)
ob_cube.lineart.crease_threshold = 0.0

# ---- collection membership
col_collection_1.objects.link(ob_cube_005)
col_collection_1.objects.link(ob_cube_004)
col_collection_1.objects.link(ob_sphere_002)
col_collection_1.objects.link(ob_button)
col_collection_1.objects.link(ob_sphere)
col_collection_1.objects.link(ob_button_base)
col_collection_1.objects.link(ob_cube_003)
col_collection_1.objects.link(ob_cube_002)
col_collection_1.objects.link(ob_cube_001)
col_collection_1.objects.link(ob_cube)

# ---- scene / render settings (as saved in the file)
scene.frame_start = 1; scene.frame_end = 250; scene.frame_set(8)
scene.render.engine = 'CYCLES'
scene.render.image_settings.compression = 100
scene.render.resolution_y = 1515
scene.render.resolution_percentage = 73
scene.render.dither_intensity = 0.0
scene.render.use_border = True
scene.cycles.use_denoising = False
scene.cycles.samples = 644
scene.cycles.sampling_pattern = 'TABULATED_SOBOL'
scene.cycles.light_sampling_threshold = 0.0
scene.cycles.use_adaptive_sampling = False
scene.cycles.use_light_tree = False
scene.cycles.blur_glossy = 0.0
scene.cycles.volume_bounces = 1
scene.cycles.pixel_filter_type = 'GAUSSIAN'
scene.cycles.sample_clamp_indirect = 0.0
scene.view_settings.view_transform = 'Standard'
bpy.context.view_layer.update()

# ---- added for rendering (the .blend has no active camera): camera
cam_auto = bpy.data.cameras.new('AutoCamera')
cam_auto.lens = 50.0
cam_auto.sensor_width = 36.0
cam_auto.clip_end = 1000.0
ob_auto_camera = bpy.data.objects.new('AutoCamera', cam_auto)
scene.collection.objects.link(ob_auto_camera)
ob_auto_camera.location = (5.23851, -4.94757, 5.59415)
ob_auto_camera.rotation_euler = (1.09748, -7.21219e-08, 0.694738)
scene.camera = ob_auto_camera
bpy.context.view_layer.update()
